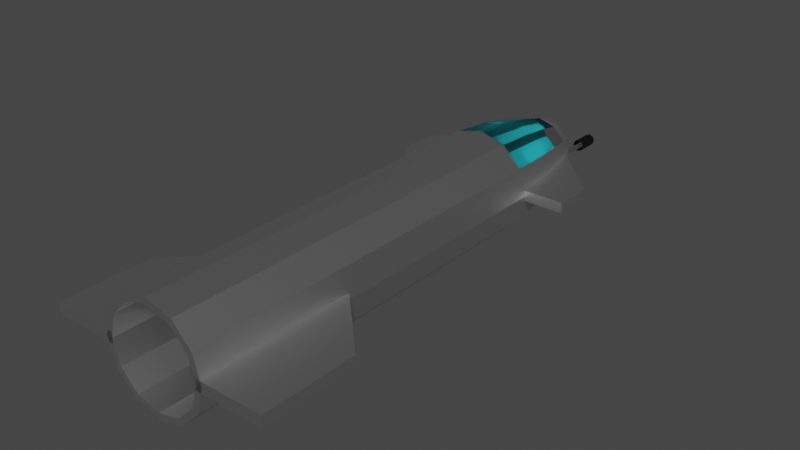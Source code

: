 # Source: Starship.blend  (saved by Blender 2.93.21; exported with 4.5.12 LTS)
import bpy
from mathutils import Matrix  # noqa: F401  (used for matrix-valued properties, if any)

bpy.ops.wm.read_factory_settings(use_empty=True)
scene = bpy.context.scene
scene.name = 'Scene'

# ---- collections
col_collection = bpy.data.collections.new('Collection'); scene.collection.children.link(col_collection)

# ---- materials (node trees are filled in below, after node groups)
mat_material_004 = bpy.data.materials.new('Material.004')
mat_material_004.use_transparent_shadow = False
mat_negro_001 = bpy.data.materials.new('Negro.001')
mat_negro_001.use_transparent_shadow = False
mat_negro_001.diffuse_color = (0.0, 0.0, 0.0, 1.0)
mat_cristal = bpy.data.materials.new('cRISTAL')
mat_cristal.use_transparent_shadow = False
mat_cristal.diffuse_color = (0.02758, 0.8087, 1.0, 1.0)
mat_gris = bpy.data.materials.new('Gris')
mat_gris.use_transparent_shadow = False
mat_material_006 = bpy.data.materials.new('Material.006')
mat_material_006.use_transparent_shadow = False

# ---- material node trees
mat_material_004.use_nodes = True; mat_material_004.node_tree.nodes.clear()
_N = mat_material_004.node_tree.nodes; _L = mat_material_004.node_tree.links
n0 = _N.new('ShaderNodeBsdfPrincipled'); n0.name = 'Principled BSDF'; n0.location = (10, 300)
n0.distribution = 'GGX'
n0.subsurface_method = 'BURLEY'
n0.inputs[1].default_value = 1.0
n0.inputs[2].default_value = 0.3818
n0.inputs[3].default_value = 1.45
n0.inputs[13].default_value = 1.0
n0.inputs[27].default_value = (0.0, 0.0, 0.0, 1.0)
n0.inputs[28].default_value = 1.0
n1 = _N.new('ShaderNodeOutputMaterial'); n1.name = 'Material Output'; n1.location = (300, 300)
_L.new(n0.outputs[0], n1.inputs[0])
n1.is_active_output = True
mat_negro_001.use_nodes = True; mat_negro_001.node_tree.nodes.clear()
_N = mat_negro_001.node_tree.nodes; _L = mat_negro_001.node_tree.links
n0 = _N.new('ShaderNodeBsdfPrincipled'); n0.name = 'Principled BSDF'; n0.location = (10, 300)
n0.distribution = 'GGX'
n0.subsurface_method = 'BURLEY'
n0.inputs[0].default_value = (0.0, 0.0, 0.0, 1.0)
n0.inputs[3].default_value = 1.45
n0.inputs[27].default_value = (0.0, 0.0, 0.0, 1.0)
n0.inputs[28].default_value = 1.0
n1 = _N.new('ShaderNodeOutputMaterial'); n1.name = 'Material Output'; n1.location = (300, 300)
_L.new(n0.outputs[0], n1.inputs[0])
n1.is_active_output = True
mat_cristal.use_nodes = True; mat_cristal.node_tree.nodes.clear()
_N = mat_cristal.node_tree.nodes; _L = mat_cristal.node_tree.links
n0 = _N.new('ShaderNodeBsdfPrincipled'); n0.name = 'Principled BSDF'; n0.location = (1200, 180)
n0.distribution = 'GGX'
n0.subsurface_method = 'BURLEY'
n0.inputs[0].default_value = (0.02315, 0.6445, 0.7991, 1.0)
n0.inputs[3].default_value = 1.45
n0.inputs[27].default_value = (0.0, 0.0, 0.0, 1.0)
n0.inputs[28].default_value = 1.0
n1 = _N.new('ShaderNodeMixShader'); n1.name = 'Mix Shader'; n1.location = (340, 140)
n1.inputs[0].default_value = 0.075
n2 = _N.new('ShaderNodeBsdfGlass'); n2.name = 'Glass BSDF'; n2.location = (-180, 220)
n2.distribution = 'BECKMANN'
n2.inputs[0].default_value = (0.1981, 0.9301, 1.0, 1.0)
n2.inputs[2].default_value = 1.333
n3 = _N.new('ShaderNodeBsdfAnisotropic'); n3.name = 'Glossy BSDF'; n3.location = (-180, 0)
n3.distribution = 'GGX'
n3.inputs[0].default_value = (0.1981, 0.9301, 1.0, 1.0)
n3.inputs[1].default_value = 0.0
n4 = _N.new('ShaderNodeOutputMaterial'); n4.name = 'Material Output'; n4.location = (720, 160)
_L.new(n1.outputs[0], n4.inputs[0])
_L.new(n2.outputs[0], n1.inputs[1])
_L.new(n3.outputs[0], n1.inputs[2])
n4.is_active_output = True
mat_gris.use_nodes = True; mat_gris.node_tree.nodes.clear()
_N = mat_gris.node_tree.nodes; _L = mat_gris.node_tree.links
n0 = _N.new('ShaderNodeBsdfPrincipled'); n0.name = 'Principled BSDF'; n0.location = (10, 300)
n0.distribution = 'GGX'
n0.subsurface_method = 'BURLEY'
n0.inputs[1].default_value = 1.0
n0.inputs[2].default_value = 0.0
n0.inputs[3].default_value = 1.45
n0.inputs[13].default_value = 1.0
n0.inputs[27].default_value = (0.0, 0.0, 0.0, 1.0)
n0.inputs[28].default_value = 1.0
n1 = _N.new('ShaderNodeOutputMaterial'); n1.name = 'Material Output'; n1.location = (300, 300)
_L.new(n0.outputs[0], n1.inputs[0])
n1.is_active_output = True
mat_material_006.use_nodes = True; mat_material_006.node_tree.nodes.clear()
_N = mat_material_006.node_tree.nodes; _L = mat_material_006.node_tree.links
n0 = _N.new('ShaderNodeBsdfPrincipled'); n0.name = 'Principled BSDF'; n0.location = (10, 300)
n0.distribution = 'GGX'
n0.subsurface_method = 'BURLEY'
n0.inputs[1].default_value = 1.0
n0.inputs[2].default_value = 0.0
n0.inputs[3].default_value = 1.45
n0.inputs[13].default_value = 1.0
n0.inputs[27].default_value = (0.0, 0.0, 0.0, 1.0)
n0.inputs[28].default_value = 1.0
n1 = _N.new('ShaderNodeOutputMaterial'); n1.name = 'Material Output'; n1.location = (300, 300)
_L.new(n0.outputs[0], n1.inputs[0])
n1.is_active_output = True

# ---- world
world_world = bpy.data.worlds.new('World'); scene.world = world_world
world_world.use_nodes = True; world_world.node_tree.nodes.clear()
_N = world_world.node_tree.nodes; _L = world_world.node_tree.links
n0 = _N.new('ShaderNodeOutputWorld'); n0.name = 'World Output'; n0.location = (300, 300)
n1 = _N.new('ShaderNodeBackground'); n1.name = 'Background'; n1.location = (10, 300)
n1.inputs[0].default_value = (0.05088, 0.05088, 0.05088, 1.0)
_L.new(n1.outputs[0], n0.inputs[0])
n0.is_active_output = True
world_world.color = (0.05088, 0.05088, 0.05088)
world_world.use_sun_shadow = False
world_world.sun_shadow_jitter_overblur = 0.0

# ---- meshes
me_cylinder_001 = bpy.data.meshes.new('Cylinder.001')
me_cylinder_001.from_pydata([(5.064e-09, 1.0, -0.8411), (6.852e-09, 0.8841, 1.054), (0.5, 0.866, -0.8411), (0.4421, 0.7657, 1.054), (0.866, 0.5, -0.8411), (0.7657, 0.4421, 1.054), (1.0, -2.414e-09, -0.8411), (0.8841, -1.344e-08, 1.054), (0.866, -0.5, -0.8411), (0.7657, -0.4421, 1.054), (0.5, -0.866, -0.8411), (0.4421, -0.7657, 1.054), (-8.236e-08, -1.0, -0.8411), (-7.699e-08, -0.8841, 1.054), (-0.5, -0.866, -0.8411), (-0.4421, -0.7657, 1.054), (-0.866, -0.5, -0.8411), (-0.7657, -0.4421, 1.054), (-1.0, 5.322e-08, -0.8411), (-0.8841, 3.326e-08, 1.054), (-0.866, 0.5, -0.8411), (-0.7657, 0.4421, 1.054), (-0.5, 0.866, -0.8411), (-0.4421, 0.7657, 1.054), (3.107e-09, 0.9151, -1.047), (0.4576, 0.7925, -1.047), (0.7925, 0.4576, -1.047), (0.9151, -3.845e-08, -1.047), (0.7925, -0.4576, -1.047), (0.4576, -0.7925, -1.047), (-7.69e-08, -0.9151, -1.047), (-0.4576, -0.7925, -1.047), (-0.7925, -0.4576, -1.047), (-0.9151, 1.247e-08, -1.047), (-0.7925, 0.4576, -1.047), (-0.4576, 0.7925, -1.047), (-1.849e-09, 0.7881, -1.202), (0.3941, 0.6825, -1.202), (0.6825, 0.3941, -1.202), (0.7881, -5.879e-08, -1.202), (0.6825, -0.3941, -1.202), (0.3941, -0.6825, -1.202), (-7.075e-08, -0.7881, -1.202), (-0.3941, -0.6825, -1.202), (-0.6825, -0.3941, -1.202), (-0.7881, -1.495e-08, -1.202), (-0.6825, 0.3941, -1.202), (-0.3941, 0.6825, -1.202), (-7.114e-10, 0.6517, -1.329), (0.3258, 0.5644, -1.329), (0.5644, -0.3258, -1.329), (0.3258, -0.5644, -1.329), (-5.768e-08, -0.6517, -1.329), (-0.3258, -0.5644, -1.329), (-0.5644, -0.3258, -1.329), (-0.3258, 0.5644, -1.329), (1.911e-09, 0.5192, -1.404), (0.2596, 0.4496, -1.404), (0.4496, -0.2596, -1.404), (0.2596, -0.4496, -1.404), (-4.348e-08, -0.5192, -1.404), (-0.2596, -0.4496, -1.404), (-0.4496, -0.2596, -1.404), (-0.2596, 0.4496, -1.404), (-2.308e-09, 0.07643, -1.521), (0.03821, 0.06619, -1.521), (0.06619, 0.03821, -1.521), (0.07643, -7.665e-08, -1.521), (0.06619, -0.03821, -1.521), (0.03821, -0.06619, -1.521), (-8.989e-09, -0.07643, -1.521), (-0.03821, -0.06619, -1.521), (-0.06619, -0.03821, -1.521), (-0.07643, -7.24e-08, -1.521), (-0.06619, 0.03821, -1.521), (-0.03821, 0.06619, -1.521), (0.06619, 2.225e-07, -1.521), (0.03821, 2.474e-07, -1.521), (-0.06619, 1.103e-07, -1.521), (-5.649e-09, 1.477e-07, -1.521), (-0.03821, 1.228e-07, -1.521), (-7.319e-09, -0.03821, -1.521), (0.03821, -0.03821, -1.521), (-0.03821, -0.03821, -1.521), (-8.542e-09, -0.06619, -1.521), (0.03821, 0.03821, -1.521), (-3.978e-09, 0.03821, -1.521), (-0.03821, 0.03821, -1.521), (-2.755e-09, 0.06619, -1.521), (0.5, 0.866, 1.054), (5.064e-09, 1.0, 1.054), (0.866, 0.5, 1.054), (1.0, -2.059e-08, 1.054), (0.866, -0.5, 1.054), (0.5, -0.866, 1.054), (-8.236e-08, -1.0, 1.054), (-0.5, -0.866, 1.054), (-0.866, -0.5, 1.054), (-1.0, 3.505e-08, 1.054), (-0.866, 0.5, 1.054), (-0.5, 0.866, 1.054), (0.4421, 0.7657, 0.2456), (6.852e-09, 0.8841, 0.2456), (0.7657, 0.4421, 0.2456), (0.8841, -8.084e-08, 0.2456), (0.7657, -0.4421, 0.2456), (0.4421, -0.7657, 0.2456), (-7.699e-08, -0.8841, 0.2456), (-0.4421, -0.7657, 0.2456), (-0.7657, -0.4421, 0.2456), (-0.8841, -3.414e-08, 0.2456), (-0.7657, 0.4421, 0.2456), (-0.4421, 0.7657, 0.2456), (0.5644, 0.3258, -1.329), (0.6517, -7.306e-08, -1.329), (0.4496, 0.2596, -1.404), (0.5192, -8.082e-08, -1.404), (-0.6517, -3.68e-08, -1.329), (-0.5644, 0.3258, -1.329), (-0.5192, -5.194e-08, -1.404), (-0.4496, 0.2596, -1.404), (0.4944, 0.1, -0.8516), (0.4944, 0.1, -1.357), (0.4944, 0.1, -1.104), (1.494, 0.1, -0.8516), (0.4944, 0.1, -0.9779), (0.4944, 0.1, -1.231), (0.9944, 0.1, -0.8516), (1.494, 0.1, -1.104), (1.494, 0.1, -0.9779), (0.9944, 0.1, -1.104), (0.9944, 0.1, -0.9779), (0.9944, 0.1, -1.231), (0.4944, -0.1, -1.357), (0.4944, -0.1, -0.9779), (0.4944, -0.1, -1.231), (1.494, -0.1, -1.104), (0.9944, -0.1, -1.231), (0.4944, -0.1, -0.8516), (0.9944, -0.1, -0.8516), (1.494, -0.1, -0.8516), (1.494, -0.1, -0.9779), (0.9944, -0.1, -0.9779), (0.9944, -0.1, -1.104), (0.4944, -0.1, -1.104), (0.4944, 0.1, -0.9148), (0.7444, 0.1, -1.294), (0.4944, 0.1, -1.167), (1.244, 0.1, -0.8516), (1.494, 0.1, -1.041), (0.7444, 0.1, -1.104), (1.744, 0.1, -1.041), (0.4944, 0.1, -1.041), (1.744, 0.1, -0.8516), (0.4944, 0.1, -1.294), (0.7444, 0.1, -0.8516), (1.494, 0.1, -0.9148), (1.244, 0.1, -1.104), (1.744, 0.1, -0.9779), (0.9944, 0.1, -1.041), (0.9944, 0.1, -0.9148), (0.7444, 0.1, -0.9779), (1.244, 0.1, -0.9779), (0.9944, 0.1, -1.167), (0.7444, 0.1, -1.231), (1.244, 0.1, -1.167), (0.4944, -0.1, -0.9148), (1.244, -0.1, -0.8516), (0.7444, -0.1, -0.8516), (1.244, -0.1, -1.167), (0.9944, 1.067e-08, -0.8516), (0.4944, 3.216e-09, -0.8516), (1.494, 1.067e-08, -0.8516), (1.494, -4.05e-08, -1.104), (0.9944, -6.235e-08, -1.231), (0.4944, -1.119e-08, -0.9779), (0.4944, -4.05e-08, -1.104), (0.4944, -7.676e-08, -1.357), (0.4944, -5.49e-08, -1.231), (0.4944, -0.1, -1.294), (0.9944, -0.1, -0.9148), (0.9944, -0.1, -1.167), (1.494, -0.1, -0.9148), (1.744, -0.1, -0.8516), (1.494, -0.1, -1.041), (1.744, -0.1, -0.9779), (1.244, -0.1, -1.104), (1.244, -0.1, -0.9779), (0.4944, -0.1, -1.041), (0.4944, -0.1, -1.167), (0.9944, -0.1, -1.041), (0.7444, -0.1, -1.231), (0.7444, -0.1, -1.104), (0.7444, -0.1, -0.9779), (0.7444, -0.1, -1.041), (0.7444, -0.1, -1.167), (0.7444, -0.1, -1.294), (1.244, -0.1, -1.041), (1.744, -0.1, -1.041), (1.744, -0.1, -0.9148), (1.244, -0.1, -0.9148), (0.7444, -0.1, -0.9148), (0.4944, -5.142e-08, -1.167), (1.244, -5.887e-08, -1.167), (0.4944, -7.328e-08, -1.294), (0.7444, -7.328e-08, -1.294), (1.744, 3.216e-09, -0.8516), (0.4944, -7.712e-09, -0.9148), (0.4944, -2.957e-08, -1.041), (1.744, -2.957e-08, -1.041), (1.244, 3.216e-09, -0.8516), (0.7444, 3.216e-09, -0.8516), (0.7444, 0.1, -1.167), (1.244, 0.1, -0.9148), (0.7444, 0.1, -0.9148), (0.7444, 0.1, -1.041), (1.744, 0.1, -0.9148), (1.244, 0.1, -1.041), (1.744, -7.712e-09, -0.9148), (1.744, -1.864e-08, -0.9779), (-0.4944, -5.215e-08, -0.8411), (-0.4944, -1.341e-07, -1.346), (-0.4944, -9.686e-08, -1.094), (-1.494, 3.725e-08, -0.8411), (-0.4944, -7.451e-08, -0.9674), (-0.4944, -1.118e-07, -1.22), (-0.9944, -7.451e-09, -0.8411), (-1.494, -7.451e-09, -1.094), (-1.494, 1.49e-08, -0.9674), (-0.9944, -5.215e-08, -1.094), (-0.9944, -2.98e-08, -0.9674), (-0.9944, -7.451e-08, -1.22), (-0.4944, 0.2, -1.346), (-0.4944, 0.2, -0.9674), (-0.4944, 0.2, -1.22), (-1.494, 0.2, -1.094), (-0.9944, 0.2, -1.22), (-0.4944, 0.2, -0.8411), (-0.9944, 0.2, -0.8411), (-1.494, 0.2, -0.8411), (-1.494, 0.2, -0.9674), (-0.9944, 0.2, -0.9674), (-0.9944, 0.2, -1.094), (-0.4944, 0.2, -1.094), (-0.4944, -5.96e-08, -0.9043), (-0.7444, -1.043e-07, -1.283), (-0.4944, -1.043e-07, -1.157), (-1.244, 1.49e-08, -0.8411), (-1.494, 7.451e-09, -1.031), (-0.7444, -7.451e-08, -1.094), (-1.744, 2.98e-08, -1.031), (-0.4944, -8.196e-08, -1.031), (-1.744, 5.96e-08, -0.8411), (-0.4944, -1.267e-07, -1.283), (-0.7444, -2.98e-08, -0.8411), (-1.494, 2.98e-08, -0.9043), (-1.244, -2.98e-08, -1.094), (-1.744, 3.725e-08, -0.9674), (-0.9944, -3.725e-08, -1.031), (-0.9944, -1.49e-08, -0.9043), (-0.7444, -5.215e-08, -0.9674), (-1.244, -7.451e-09, -0.9674), (-0.9944, -5.96e-08, -1.157), (-0.7444, -9.686e-08, -1.22), (-1.244, -2.98e-08, -1.157), (-0.4944, 0.2, -0.9043), (-1.244, 0.2, -0.8411), (-0.7444, 0.2, -0.8411), (-1.244, 0.2, -1.157), (-0.9944, 0.1, -0.8411), (-0.4944, 0.1, -0.8411), (-1.494, 0.1, -0.8411), (-1.494, 0.1, -1.094), (-0.9944, 0.1, -1.22), (-0.4944, 0.1, -0.9674), (-0.4944, 0.1, -1.094), (-0.4944, 0.1, -1.346), (-0.4944, 0.1, -1.22), (-0.4944, 0.2, -1.283), (-0.9944, 0.2, -0.9043), (-0.9944, 0.2, -1.157), (-1.494, 0.2, -0.9043), (-1.744, 0.2, -0.8411), (-1.494, 0.2, -1.031), (-1.744, 0.2, -0.9674), (-1.244, 0.2, -1.094), (-1.244, 0.2, -0.9674), (-0.4944, 0.2, -1.031), (-0.4944, 0.2, -1.157), (-0.9944, 0.2, -1.031), (-0.7444, 0.2, -1.22), (-0.7444, 0.2, -1.094), (-0.7444, 0.2, -0.9674), (-0.7444, 0.2, -1.031), (-0.7444, 0.2, -1.157), (-0.7444, 0.2, -1.283), (-1.244, 0.2, -1.031), (-1.744, 0.2, -1.031), (-1.744, 0.2, -0.9043), (-1.244, 0.2, -0.9043), (-0.7444, 0.2, -0.9043), (-0.4944, 0.1, -1.157), (-1.244, 0.1, -1.157), (-0.4944, 0.1, -1.283), (-0.7444, 0.1, -1.283), (-1.744, 0.1, -0.8411), (-0.4944, 0.1, -0.9043), (-0.4944, 0.1, -1.031), (-1.744, 0.1, -1.031), (-1.244, 0.1, -0.8411), (-0.7444, 0.1, -0.8411), (-0.7444, -8.196e-08, -1.157), (-1.244, 7.451e-09, -0.9043), (-0.7444, -3.725e-08, -0.9043), (-0.7444, -5.96e-08, -1.031), (-1.744, 5.215e-08, -0.9043), (-1.244, -1.49e-08, -1.031), (-1.744, 0.1, -0.9043), (-1.744, 0.1, -0.9674), (0.8844, 0.1, 1.054), (2.134, 2.891e-07, 0.8009), (2.134, 2.782e-07, 0.7377), (1.884, 0.1, 1.054), (0.8844, 0.1, 0.9272), (2.134, 2.673e-07, 0.6746), (1.384, 0.1, 1.054), (1.884, 0.1, 0.6746), (1.884, 0.1, 0.9272), (1.884, 0.1, 0.7377), (1.384, 0.1, 0.9272), (1.884, 0.1, 0.8009), (1.634, 0.1, 0.8009), (0.8844, -0.1, 0.9272), (1.634, 0.1, 0.7377), (1.634, 0.1, 0.6746), (0.8844, -0.1, 0.6746), (0.8844, -0.1, 1.054), (1.384, -0.1, 1.054), (1.884, -0.1, 1.054), (1.884, -0.1, 0.9272), (1.384, -0.1, 0.9272), (0.8844, -0.1, 0.7377), (0.8844, -0.1, 0.8009), (0.8844, 0.1, 0.9904), (1.134, -0.1, 0.8009), (1.134, -0.1, 0.7377), (1.634, 0.1, 1.054), (1.884, 0.1, 0.864), (1.134, -0.1, 0.6746), (2.134, 0.1, 0.864), (0.8844, 0.1, 0.864), (2.134, 0.1, 1.054), (2.134, 0.1, 0.8009), (1.134, 0.1, 1.054), (1.884, 0.1, 0.9904), (2.134, 0.1, 0.7377), (2.134, 0.1, 0.9272), (1.384, 0.1, 0.864), (1.384, 0.1, 0.9904), (1.134, 0.1, 0.9272), (1.634, 0.1, 0.9272), (2.134, 0.1, 0.6746), (1.634, -0.1, 0.6746), (1.634, -0.1, 0.7377), (0.8844, -0.1, 0.9904), (1.634, -0.1, 1.054), (1.134, -0.1, 1.054), (1.634, -0.1, 0.8009), (1.384, 3.403e-07, 1.054), (0.8844, 3.329e-07, 1.054), (1.884, 3.403e-07, 1.054), (1.884, -0.1, 0.8009), (1.884, -0.1, 0.7377), (0.8844, 3.185e-07, 0.9272), (1.884, -0.1, 0.6746), (1.384, -0.1, 0.8009), (1.384, -0.1, 0.7377), (1.384, -0.1, 0.6746), (1.384, -0.1, 0.9904), (0.8844, 0.1, 0.6746), (1.884, -0.1, 0.9904), (2.134, -0.1, 1.054), (1.884, -0.1, 0.864), (2.134, -0.1, 0.9272), (0.8844, 0.1, 0.7377), (1.634, -0.1, 0.9272), (0.8844, -0.1, 0.864), (0.8844, 0.1, 0.8009), (1.384, -0.1, 0.864), (0.8844, 2.891e-07, 0.8009), (0.8844, 2.782e-07, 0.7377), (1.134, -0.1, 0.9272), (1.134, -0.1, 0.864), (0.8844, 2.673e-07, 0.6746), (1.134, 0.1, 0.6746), (1.634, -0.1, 0.864), (2.134, -0.1, 0.864), (2.134, -0.1, 0.9904), (1.634, -0.1, 0.9904), (1.134, -0.1, 0.9904), (1.134, 0.1, 0.7377), (1.134, 0.1, 0.8009), (1.384, 0.1, 0.6746), (1.384, 0.1, 0.7377), (2.134, 3.329e-07, 1.054), (0.8844, 3.219e-07, 0.9904), (0.8844, 3.001e-07, 0.864), (2.134, 3.001e-07, 0.864), (1.634, 3.329e-07, 1.054), (1.134, 3.329e-07, 1.054), (1.384, 0.1, 0.8009), (1.634, 0.1, 0.9904), (1.134, 0.1, 0.9904), (1.134, 0.1, 0.864), (2.134, 0.1, 0.9904), (1.634, 0.1, 0.864), (2.134, 3.219e-07, 0.9904), (2.134, 3.11e-07, 0.9272), (1.134, 0.1, 0.3588), (0.8844, 0.1, 0.2956), (0.8844, 0.1, 0.4851), (0.8844, 0.1, 0.5483), (1.134, 0.1, 0.5483), (0.8844, 0.1, 0.3588), (0.8844, 0.1, 0.4219), (1.634, 0.1, 0.5483), (1.384, 0.1, 0.5483), (1.884, -0.1, 0.6114), (1.634, -0.1, 0.6114), (1.384, 0.1, 0.6114), (1.384, 0.1, 0.4851), (1.384, 0.1, 0.4219), (1.134, 0.1, 0.4219), (1.634, 0.1, 0.4851), (1.384, -0.1, 0.5483), (1.134, -0.1, 0.5483), (1.634, -0.1, 0.4851), (1.384, -0.1, 0.4219), (1.384, 2.236e-07, 0.4219), (1.134, -0.1, 0.4219), (0.8844, 2.092e-07, 0.2956), (0.8844, 2.31e-07, 0.4219), (0.8844, -0.1, 0.3588), (0.8844, -0.1, 0.2956), (1.384, -0.1, 0.4851), (1.634, -0.1, 0.5483), (0.8844, -0.1, 0.6114), (0.8844, -0.1, 0.5483), (0.8844, 0.1, 0.6114), (1.384, -0.1, 0.6114), (1.134, -0.1, 0.4851), (1.884, 0.1, 0.5483), (1.884, -0.1, 0.5483), (0.8844, 2.454e-07, 0.5483), (0.8844, -0.1, 0.4219), (0.8844, -0.1, 0.4851), (1.134, -0.1, 0.6114), (1.134, -0.1, 0.3588), (2.134, -0.1, 0.6114), (0.8844, 2.345e-07, 0.4851), (1.634, 2.271e-07, 0.4851), (0.8844, 2.126e-07, 0.3588), (1.134, 2.126e-07, 0.3588), (0.8844, 2.564e-07, 0.6114), (2.134, 0.1, 0.6114), (2.134, 2.564e-07, 0.6114), (1.884, 2.454e-07, 0.5483), (1.134, 0.1, 0.4851), (1.134, 0.1, 0.6114), (1.634, 0.1, 0.6114), (1.884, 0.1, 0.6114), (2.134, -0.1, 0.8009), (2.134, -0.1, 0.7377), (2.134, -0.1, 0.6746), (-0.8844, -0.1, 1.054), (-2.134, 2.991e-07, 0.8009), (-2.134, 2.882e-07, 0.7377), (-1.884, -0.1, 1.054), (-0.8844, -0.1, 0.9272), (-2.134, 2.772e-07, 0.6746), (-1.384, -0.1, 1.054), (-1.884, -0.1, 0.6746), (-1.884, -0.1, 0.9272), (-1.884, -0.1, 0.7377), (-1.384, -0.1, 0.9272), (-1.884, -0.1, 0.8009), (-1.634, -0.1, 0.8009), (-0.8844, 0.1, 0.9272), (-1.634, -0.1, 0.7377), (-1.634, -0.1, 0.6746), (-0.8844, 0.1, 0.6746), (-0.8844, 0.1, 1.054), (-1.384, 0.1, 1.054), (-1.884, 0.1, 1.054), (-1.884, 0.1, 0.9272), (-1.384, 0.1, 0.9272), (-0.8844, 0.1, 0.7377), (-0.8844, 0.1, 0.8009), (-0.8844, -0.1, 0.9904), (-1.134, 0.1, 0.8009), (-1.134, 0.1, 0.7377), (-1.634, -0.1, 1.054), (-1.884, -0.1, 0.864), (-1.134, 0.1, 0.6746), (-2.134, -0.1, 0.864), (-0.8844, -0.1, 0.864), (-2.134, -0.1, 1.054), (-2.134, -0.1, 0.8009), (-1.134, -0.1, 1.054), (-1.884, -0.1, 0.9904), (-2.134, -0.1, 0.7377), (-2.134, -0.1, 0.9272), (-1.384, -0.1, 0.864), (-1.384, -0.1, 0.9904), (-1.134, -0.1, 0.9272), (-1.634, -0.1, 0.9272), (-2.134, -0.1, 0.6746), (-1.634, 0.1, 0.6746), (-1.634, 0.1, 0.7377), (-0.8844, 0.1, 0.9904), (-1.634, 0.1, 1.054), (-1.134, 0.1, 1.054), (-1.634, 0.1, 0.8009), (-1.384, 2.698e-07, 1.054), (-0.8844, 2.335e-07, 1.054), (-1.884, 3.135e-07, 1.054), (-1.884, 0.1, 0.8009), (-1.884, 0.1, 0.7377), (-0.8844, 2.042e-07, 0.9272), (-1.884, 0.1, 0.6746), (-1.384, 0.1, 0.8009), (-1.384, 0.1, 0.7377), (-1.384, 0.1, 0.6746), (-1.384, 0.1, 0.9904), (-0.8844, -0.1, 0.6746), (-1.884, 0.1, 0.9904), (-2.134, 0.1, 1.054), (-1.884, 0.1, 0.864), (-2.134, 0.1, 0.9272), (-0.8844, -0.1, 0.7377), (-1.634, 0.1, 0.9272), (-0.8844, 0.1, 0.864), (-0.8844, -0.1, 0.8009), (-1.384, 0.1, 0.864), (-0.8844, 1.898e-07, 0.8009), (-0.8844, 1.789e-07, 0.7377), (-1.134, 0.1, 0.9272), (-1.134, 0.1, 0.864), (-0.8844, 1.68e-07, 0.6746), (-1.134, -0.1, 0.6746), (-1.634, 0.1, 0.864), (-2.134, 0.1, 0.864), (-2.134, 0.1, 0.9904), (-1.634, 0.1, 0.9904), (-1.134, 0.1, 0.9904), (-1.134, -0.1, 0.7377), (-1.134, -0.1, 0.8009), (-1.384, -0.1, 0.6746), (-1.384, -0.1, 0.7377), (-2.134, 3.428e-07, 1.054), (-0.8844, 2.226e-07, 0.9904), (-0.8844, 2.008e-07, 0.864), (-2.134, 3.1e-07, 0.864), (-1.634, 2.991e-07, 1.054), (-1.134, 2.554e-07, 1.054), (-1.384, -0.1, 0.8009), (-1.634, -0.1, 0.9904), (-1.134, -0.1, 0.9904), (-1.134, -0.1, 0.864), (-2.134, -0.1, 0.9904), (-1.634, -0.1, 0.864), (-2.134, 3.319e-07, 0.9904), (-2.134, 3.21e-07, 0.9272), (-1.134, -0.1, 0.3588), (-0.8844, -0.1, 0.2956), (-0.8844, -0.1, 0.4851), (-0.8844, -0.1, 0.5483), (-1.134, -0.1, 0.5483), (-0.8844, -0.1, 0.3588), (-0.8844, -0.1, 0.4219), (-1.634, -0.1, 0.5483), (-1.384, -0.1, 0.5483), (-1.884, 0.1, 0.6114), (-1.634, 0.1, 0.6114), (-1.384, -0.1, 0.6114), (-1.384, -0.1, 0.4851), (-1.384, -0.1, 0.4219), (-1.134, -0.1, 0.4219), (-1.634, -0.1, 0.4851), (-1.384, 0.1, 0.5483), (-1.134, 0.1, 0.5483), (-1.634, 0.1, 0.4851), (-1.384, 0.1, 0.4219), (-1.384, 1.68e-07, 0.4219), (-1.134, 0.1, 0.4219), (-0.8844, 9.495e-08, 0.2956), (-0.8844, 1.168e-07, 0.4219), (-0.8844, 0.1, 0.3588), (-0.8844, 0.1, 0.2956), (-1.384, 0.1, 0.4851), (-1.634, 0.1, 0.5483), (-0.8844, 0.1, 0.6114), (-0.8844, 0.1, 0.5483), (-0.8844, -0.1, 0.6114), (-1.384, 0.1, 0.6114), (-1.134, 0.1, 0.4851), (-1.884, -0.1, 0.5483), (-1.884, 0.1, 0.5483), (-0.8844, 1.461e-07, 0.5483), (-0.8844, 0.1, 0.4219), (-0.8844, 0.1, 0.4851), (-1.134, 0.1, 0.6114), (-1.134, 0.1, 0.3588), (-2.134, 0.1, 0.6114), (-0.8844, 1.352e-07, 0.4851), (-1.634, 2.082e-07, 0.4851), (-0.8844, 1.133e-07, 0.3588), (-1.134, 1.352e-07, 0.3588), (-0.8844, 1.57e-07, 0.6114), (-2.134, -0.1, 0.6114), (-2.134, 2.663e-07, 0.6114), (-1.884, 2.335e-07, 0.5483), (-1.134, -0.1, 0.4851), (-1.134, -0.1, 0.6114), (-1.634, -0.1, 0.6114), (-1.884, -0.1, 0.6114), (-2.134, 0.1, 0.8009), (-2.134, 0.1, 0.7377), (-2.134, 0.1, 0.6746), (0.4998, 0.07699, -1.601), (0.4998, 0.05105, -1.357), (0.5543, 0.05444, -1.601), (0.5359, 0.0361, -1.357), (0.5768, -2.517e-07, -1.601), (0.5509, -2.373e-07, -1.357), (0.5543, -0.05444, -1.601), (0.5359, -0.0361, -1.357), (0.4998, -0.07699, -1.601), (0.4998, -0.05105, -1.357), (0.4454, -0.05444, -1.601), (0.4637, -0.0361, -1.357), (0.4229, -2.428e-07, -1.601), (0.4488, -2.344e-07, -1.357), (0.4454, 0.05444, -1.601), (0.4637, 0.0361, -1.357), (0.4998, 0.1102, -1.497), (0.5778, 0.07794, -1.497), (0.6101, -2.405e-07, -1.497), (0.5778, -0.07794, -1.497), (0.4998, -0.1102, -1.497), (0.4219, -0.07794, -1.497), (0.3896, -2.344e-07, -1.497), (0.4219, 0.07794, -1.497), (0.4998, 0.05105, -1.497), (0.5359, 0.0361, -1.497), (0.5509, -2.373e-07, -1.497), (0.5359, -0.0361, -1.497), (0.4998, -0.05105, -1.497), (0.4637, -0.0361, -1.497), (0.4488, -2.344e-07, -1.497), (0.4637, 0.0361, -1.497), (0.4998, 0.1102, -1.601), (0.5778, 0.07794, -1.601), (0.6101, -2.522e-07, -1.601), (0.5778, -0.07794, -1.601), (0.4998, -0.1102, -1.601), (0.4219, -0.07794, -1.601), (0.3896, -2.461e-07, -1.601), (0.4219, 0.07794, -1.601), (0.4998, 0.07699, -1.528), (0.5543, 0.05444, -1.528), (0.5768, -2.549e-07, -1.528), (0.5543, -0.05444, -1.528), (0.4998, -0.07699, -1.528), (0.4454, -0.05444, -1.528), (0.4229, -2.461e-07, -1.528), (0.4454, 0.05444, -1.528), (-0.5002, 0.07699, -1.601), (-0.5002, 0.05105, -1.357), (-0.4457, 0.05444, -1.601), (-0.4641, 0.0361, -1.357), (-0.4232, -2.517e-07, -1.601), (-0.4491, -2.373e-07, -1.357), (-0.4457, -0.05444, -1.601), (-0.4641, -0.0361, -1.357), (-0.5002, -0.07699, -1.601), (-0.5002, -0.05105, -1.357), (-0.5546, -0.05444, -1.601), (-0.5363, -0.0361, -1.357), (-0.5771, -2.428e-07, -1.601), (-0.5512, -2.344e-07, -1.357), (-0.5546, 0.05444, -1.601), (-0.5363, 0.0361, -1.357), (-0.5002, 0.1102, -1.497), (-0.4222, 0.07794, -1.497), (-0.3899, -2.405e-07, -1.497), (-0.4222, -0.07794, -1.497), (-0.5002, -0.1102, -1.497), (-0.5781, -0.07794, -1.497), (-0.6104, -2.344e-07, -1.497), (-0.5781, 0.07794, -1.497), (-0.5002, 0.05105, -1.497), (-0.4641, 0.0361, -1.497), (-0.4491, -2.373e-07, -1.497), (-0.4641, -0.0361, -1.497), (-0.5002, -0.05105, -1.497), (-0.5363, -0.0361, -1.497), (-0.5512, -2.344e-07, -1.497), (-0.5363, 0.0361, -1.497), (-0.5002, 0.1102, -1.601), (-0.4222, 0.07794, -1.601), (-0.3899, -2.522e-07, -1.601), (-0.4222, -0.07794, -1.601), (-0.5002, -0.1102, -1.601), (-0.5781, -0.07794, -1.601), (-0.6104, -2.461e-07, -1.601), (-0.5781, 0.07794, -1.601), (-0.5002, 0.07699, -1.528), (-0.4457, 0.05444, -1.528), (-0.4232, -2.549e-07, -1.528), (-0.4457, -0.05444, -1.528), (-0.5002, -0.07699, -1.528), (-0.5546, -0.05444, -1.528), (-0.5771, -2.461e-07, -1.528), (-0.5546, 0.05444, -1.528)], [], [(0, 90, 89, 2), (2, 89, 91, 4), (4, 91, 92, 6), (6, 92, 93, 8), (8, 93, 94, 10), (10, 94, 95, 12), (12, 95, 96, 14), (14, 96, 97, 16), (16, 97, 98, 18), (18, 98, 99, 20), (23, 21, 111, 112), (20, 99, 100, 22), (22, 100, 90, 0), (29, 30, 42, 41), (4, 6, 27, 26), (18, 20, 34, 33), (16, 18, 33, 32), (14, 16, 32, 31), (12, 14, 31, 30), (10, 12, 30, 29), (8, 10, 29, 28), (6, 8, 28, 27), (44, 45, 117, 54), (26, 27, 39, 38), (33, 34, 46, 45), (30, 31, 43, 42), (27, 28, 40, 39), (31, 32, 44, 43), (28, 29, 41, 40), (32, 33, 45, 44), (49, 113, 115, 57), (41, 42, 52, 51), (38, 39, 114, 113), (45, 46, 118, 117), (42, 43, 53, 52), (39, 40, 50, 114), (24, 36, 47, 35), (43, 44, 54, 53), (40, 41, 51, 50), (46, 47, 55, 118), (63, 56, 64, 75), (54, 117, 119, 62), (51, 52, 60, 59), (52, 53, 61, 60), (114, 50, 58, 116), (48, 49, 57, 56), (53, 54, 62, 61), (50, 51, 59, 58), (64, 88, 75), (57, 115, 66, 65), (62, 119, 73, 72), (59, 60, 70, 69), (115, 116, 67, 66), (119, 120, 74, 73), (60, 61, 71, 70), (116, 58, 68, 67), (120, 63, 75, 74), (56, 57, 65, 64), (61, 62, 72, 71), (58, 59, 69, 68), (70, 84, 69), (69, 82, 68), (68, 76, 67), (75, 87, 74), (74, 78, 73), (77, 79, 86, 85), (76, 77, 85, 66), (73, 78, 72), (67, 76, 66), (80, 79, 81, 83), (78, 80, 83, 72), (82, 81, 79, 77), (72, 83, 71), (68, 82, 77, 76), (83, 81, 84, 71), (69, 84, 81, 82), (71, 84, 70), (66, 85, 65), (87, 86, 79, 80), (85, 86, 88, 65), (74, 87, 80, 78), (75, 88, 86, 87), (65, 88, 64), (1, 3, 89, 90), (3, 5, 91, 89), (5, 7, 92, 91), (7, 9, 93, 92), (9, 11, 94, 93), (11, 13, 95, 94), (13, 15, 96, 95), (15, 17, 97, 96), (17, 19, 98, 97), (19, 21, 99, 98), (21, 23, 100, 99), (23, 1, 90, 100), (101, 102, 112, 111, 110, 109, 108, 107, 106, 105, 104, 103), (3, 1, 102, 101), (17, 15, 108, 109), (11, 9, 105, 106), (1, 23, 112, 102), (5, 3, 101, 103), (19, 17, 109, 110), (13, 11, 106, 107), (7, 5, 103, 104), (21, 19, 110, 111), (15, 13, 107, 108), (9, 7, 104, 105), (25, 37, 36, 24), (35, 47, 46, 34), (22, 35, 34, 20), (26, 38, 37, 25), (0, 24, 35, 22), (2, 25, 24, 0), (36, 48, 55, 47), (37, 38, 113, 49), (4, 26, 25, 2), (116, 115, 113, 114), (120, 119, 117, 118), (55, 48, 56, 63), (63, 120, 118, 55), (37, 49, 48, 36), (217, 149, 128, 157), (215, 159, 130, 150), (214, 160, 131, 161), (213, 156, 129, 162), (212, 163, 132, 164), (211, 171, 138, 168), (210, 170, 139, 167), (208, 176, 144, 188), (207, 175, 134, 166), (206, 172, 140, 183), (205, 174, 137, 196), (204, 177, 133, 179), (203, 173, 136, 169), (202, 178, 135, 189), (201, 180, 139, 168), (200, 182, 140, 167), (169, 136, 186), (197, 184, 141, 187), (196, 137, 191), (195, 181, 143, 192), (194, 190, 142, 193), (188, 194, 193, 134), (144, 192, 194, 188), (192, 143, 190, 194), (189, 195, 192, 144), (135, 191, 195, 189), (191, 137, 181, 195), (179, 196, 191, 135), (133, 196, 179), (190, 197, 187, 142), (143, 186, 197, 190), (186, 136, 184, 197), (181, 169, 186, 143), (137, 169, 181), (184, 198, 185, 141), (136, 198, 184), (182, 199, 183, 140), (141, 185, 199, 182), (180, 200, 167, 139), (142, 187, 200, 180), (187, 141, 182, 200), (166, 201, 168, 138), (134, 193, 201, 166), (193, 142, 180, 201), (176, 202, 189, 144), (123, 147, 202, 176), (147, 126, 178, 202), (174, 203, 169, 137), (132, 165, 203, 174), (165, 128, 173, 203), (178, 204, 179, 135), (126, 154, 204, 178), (154, 122, 177, 204), (177, 205, 196, 133), (122, 146, 205, 177), (146, 132, 174, 205), (153, 124, 172, 206), (171, 207, 166, 138), (121, 145, 207, 171), (145, 125, 175, 207), (175, 208, 188, 134), (125, 152, 208, 175), (152, 123, 176, 208), (173, 209, 198, 136), (128, 151, 209, 173), (172, 210, 167, 140), (124, 148, 210, 172), (148, 127, 170, 210), (170, 211, 168, 139), (127, 155, 211, 170), (155, 121, 171, 211), (163, 165, 132), (130, 157, 165, 163), (157, 128, 165), (147, 212, 164, 126), (123, 150, 212, 147), (150, 130, 163, 212), (154, 146, 122), (126, 164, 146, 154), (164, 132, 146), (160, 213, 162, 131), (127, 148, 213, 160), (148, 124, 156, 213), (145, 214, 161, 125), (121, 155, 214, 145), (155, 127, 160, 214), (152, 215, 150, 123), (125, 161, 215, 152), (161, 131, 159, 215), (156, 216, 158, 129), (124, 153, 216, 156), (149, 151, 128), (129, 158, 151, 149), (159, 217, 157, 130), (131, 162, 217, 159), (162, 129, 149, 217), (198, 209, 219, 185), (206, 218, 216, 153), (216, 218, 219, 158), (199, 218, 206, 183), (158, 219, 209, 151), (185, 219, 218, 199), (316, 248, 227, 256), (314, 258, 229, 249), (313, 259, 230, 260), (312, 255, 228, 261), (311, 262, 231, 263), (310, 270, 237, 267), (309, 269, 238, 266), (307, 275, 243, 287), (306, 274, 233, 265), (305, 271, 239, 282), (304, 273, 236, 295), (303, 276, 232, 278), (302, 272, 235, 268), (301, 277, 234, 288), (300, 279, 238, 267), (299, 281, 239, 266), (268, 235, 285), (296, 283, 240, 286), (295, 236, 290), (294, 280, 242, 291), (293, 289, 241, 292), (287, 293, 292, 233), (243, 291, 293, 287), (291, 242, 289, 293), (288, 294, 291, 243), (234, 290, 294, 288), (290, 236, 280, 294), (278, 295, 290, 234), (232, 295, 278), (289, 296, 286, 241), (242, 285, 296, 289), (285, 235, 283, 296), (280, 268, 285, 242), (236, 268, 280), (283, 297, 284, 240), (235, 297, 283), (281, 298, 282, 239), (240, 284, 298, 281), (279, 299, 266, 238), (241, 286, 299, 279), (286, 240, 281, 299), (265, 300, 267, 237), (233, 292, 300, 265), (292, 241, 279, 300), (275, 301, 288, 243), (222, 246, 301, 275), (246, 225, 277, 301), (273, 302, 268, 236), (231, 264, 302, 273), (264, 227, 272, 302), (277, 303, 278, 234), (225, 253, 303, 277), (253, 221, 276, 303), (276, 304, 295, 232), (221, 245, 304, 276), (245, 231, 273, 304), (252, 223, 271, 305), (270, 306, 265, 237), (220, 244, 306, 270), (244, 224, 274, 306), (274, 307, 287, 233), (224, 251, 307, 274), (251, 222, 275, 307), (272, 308, 297, 235), (227, 250, 308, 272), (271, 309, 266, 239), (223, 247, 309, 271), (247, 226, 269, 309), (269, 310, 267, 238), (226, 254, 310, 269), (254, 220, 270, 310), (262, 264, 231), (229, 256, 264, 262), (256, 227, 264), (246, 311, 263, 225), (222, 249, 311, 246), (249, 229, 262, 311), (253, 245, 221), (225, 263, 245, 253), (263, 231, 245), (259, 312, 261, 230), (226, 247, 312, 259), (247, 223, 255, 312), (244, 313, 260, 224), (220, 254, 313, 244), (254, 226, 259, 313), (251, 314, 249, 222), (224, 260, 314, 251), (260, 230, 258, 314), (255, 315, 257, 228), (223, 252, 315, 255), (248, 250, 227), (228, 257, 250, 248), (258, 316, 256, 229), (230, 261, 316, 258), (261, 228, 248, 316), (297, 308, 318, 284), (305, 317, 315, 252), (315, 317, 318, 257), (298, 317, 305, 282), (257, 318, 308, 250), (284, 318, 317, 298), (400, 403, 402, 394), (401, 410, 403, 400), (412, 358, 329, 359), (411, 354, 327, 360), (413, 357, 410, 401), (409, 369, 336, 366), (408, 368, 337, 365), (384, 400, 394, 379), (405, 373, 332, 364), (404, 370, 338, 381), (387, 401, 400, 384), (350, 413, 401, 387), (363, 376, 377, 362), (367, 375, 376, 363), (399, 378, 337, 366), (398, 380, 338, 365), (395, 388, 375, 367), (395, 382, 339, 385), (472, 372, 374, 473), (471, 371, 372, 472), (392, 388, 340, 391), (386, 392, 391, 332), (396, 382, 371, 471), (328, 355, 361, 326), (330, 352, 355, 328), (347, 349, 352, 330), (390, 384, 379, 393), (389, 387, 384, 390), (406, 350, 387, 389), (388, 395, 385, 340), (376, 345, 348, 377), (375, 344, 345, 376), (388, 392, 344, 375), (372, 363, 362, 374), (382, 396, 383, 339), (371, 367, 363, 372), (380, 397, 381, 338), (339, 383, 397, 380), (378, 398, 365, 337), (340, 385, 398, 378), (385, 339, 380, 398), (364, 399, 366, 336), (332, 391, 399, 364), (391, 340, 378, 399), (382, 395, 367, 371), (355, 321, 324, 361), (352, 320, 321, 355), (349, 407, 320, 352), (345, 341, 335, 348), (344, 342, 341, 345), (392, 386, 342, 344), (333, 328, 326, 334), (331, 330, 328, 333), (415, 347, 330, 331), (321, 472, 473, 324), (320, 471, 472, 321), (351, 322, 370, 404), (369, 405, 364, 336), (319, 343, 405, 369), (343, 323, 373, 405), (373, 406, 386, 332), (323, 350, 406, 373), (407, 396, 471, 320), (402, 334, 469, 429), (335, 393, 463, 446), (370, 408, 365, 338), (322, 346, 408, 370), (346, 325, 368, 408), (368, 409, 366, 337), (325, 353, 409, 368), (353, 319, 369, 409), (394, 402, 429, 468), (379, 394, 468, 448), (362, 377, 449, 428), (473, 374, 427, 458), (326, 361, 464, 470), (393, 379, 448, 463), (377, 348, 456, 449), (374, 362, 428, 427), (361, 324, 465, 464), (358, 411, 360, 329), (325, 346, 411, 358), (346, 322, 354, 411), (343, 412, 359, 323), (319, 353, 412, 343), (353, 325, 358, 412), (348, 335, 446, 456), (323, 359, 413, 350), (359, 329, 357, 413), (354, 414, 356, 327), (322, 351, 414, 354), (334, 326, 470, 469), (327, 356, 349, 347), (324, 473, 458, 465), (329, 360, 415, 357), (360, 327, 347, 415), (396, 407, 417, 383), (404, 416, 414, 351), (414, 416, 417, 356), (397, 416, 404, 381), (356, 417, 407, 349), (383, 417, 416, 397), (469, 470, 451, 425), (468, 429, 426, 422), (467, 430, 431, 432), (463, 453, 447, 446), (462, 438, 437, 457), (461, 440, 443, 442), (460, 466, 452, 436), (459, 441, 454, 455), (436, 452, 445), (457, 437, 439), (450, 444, 434, 435), (447, 435, 456, 446), (435, 434, 449, 456), (455, 450, 435, 447), (454, 439, 450, 455), (439, 437, 444, 450), (442, 457, 439, 454), (443, 457, 442), (434, 445, 428, 449), (445, 452, 427, 428), (444, 436, 445, 434), (437, 436, 444), (452, 458, 427), (453, 459, 455, 447), (421, 420, 459, 453), (420, 424, 441, 459), (438, 460, 436, 437), (431, 433, 460, 438), (433, 451, 466, 460), (441, 461, 442, 454), (424, 423, 461, 441), (423, 419, 440, 461), (440, 462, 457, 443), (419, 418, 462, 440), (418, 431, 438, 462), (448, 421, 453, 463), (466, 465, 458, 452), (451, 464, 465, 466), (430, 433, 431), (426, 425, 433, 430), (425, 451, 433), (420, 467, 432, 424), (421, 422, 467, 420), (422, 426, 430, 467), (423, 418, 419), (424, 432, 418, 423), (432, 431, 418), (448, 468, 422, 421), (470, 464, 451), (429, 469, 425, 426), (386, 406, 389, 342), (342, 389, 390, 341), (341, 390, 393, 335), (357, 415, 331, 410), (410, 331, 333, 403), (403, 333, 334, 402), (555, 558, 557, 549), (556, 565, 558, 555), (567, 513, 484, 514), (566, 509, 482, 515), (568, 512, 565, 556), (564, 524, 491, 521), (563, 523, 492, 520), (539, 555, 549, 534), (560, 528, 487, 519), (559, 525, 493, 536), (542, 556, 555, 539), (505, 568, 556, 542), (518, 531, 532, 517), (522, 530, 531, 518), (554, 533, 492, 521), (553, 535, 493, 520), (550, 543, 530, 522), (550, 537, 494, 540), (627, 527, 529, 628), (626, 526, 527, 627), (547, 543, 495, 546), (541, 547, 546, 487), (551, 537, 526, 626), (483, 510, 516, 481), (485, 507, 510, 483), (502, 504, 507, 485), (545, 539, 534, 548), (544, 542, 539, 545), (561, 505, 542, 544), (543, 550, 540, 495), (531, 500, 503, 532), (530, 499, 500, 531), (543, 547, 499, 530), (527, 518, 517, 529), (537, 551, 538, 494), (526, 522, 518, 527), (535, 552, 536, 493), (494, 538, 552, 535), (533, 553, 520, 492), (495, 540, 553, 533), (540, 494, 535, 553), (519, 554, 521, 491), (487, 546, 554, 519), (546, 495, 533, 554), (537, 550, 522, 526), (510, 476, 479, 516), (507, 475, 476, 510), (504, 562, 475, 507), (500, 496, 490, 503), (499, 497, 496, 500), (547, 541, 497, 499), (488, 483, 481, 489), (486, 485, 483, 488), (570, 502, 485, 486), (476, 627, 628, 479), (475, 626, 627, 476), (506, 477, 525, 559), (524, 560, 519, 491), (474, 498, 560, 524), (498, 478, 528, 560), (528, 561, 541, 487), (478, 505, 561, 528), (562, 551, 626, 475), (557, 489, 624, 584), (490, 548, 618, 601), (525, 563, 520, 493), (477, 501, 563, 525), (501, 480, 523, 563), (523, 564, 521, 492), (480, 508, 564, 523), (508, 474, 524, 564), (549, 557, 584, 623), (534, 549, 623, 603), (517, 532, 604, 583), (628, 529, 582, 613), (481, 516, 619, 625), (548, 534, 603, 618), (532, 503, 611, 604), (529, 517, 583, 582), (516, 479, 620, 619), (513, 566, 515, 484), (480, 501, 566, 513), (501, 477, 509, 566), (498, 567, 514, 478), (474, 508, 567, 498), (508, 480, 513, 567), (503, 490, 601, 611), (478, 514, 568, 505), (514, 484, 512, 568), (509, 569, 511, 482), (477, 506, 569, 509), (489, 481, 625, 624), (482, 511, 504, 502), (479, 628, 613, 620), (484, 515, 570, 512), (515, 482, 502, 570), (551, 562, 572, 538), (559, 571, 569, 506), (569, 571, 572, 511), (552, 571, 559, 536), (511, 572, 562, 504), (538, 572, 571, 552), (624, 625, 606, 580), (623, 584, 581, 577), (622, 585, 586, 587), (618, 608, 602, 601), (617, 593, 592, 612), (616, 595, 598, 597), (615, 621, 607, 591), (614, 596, 609, 610), (591, 607, 600), (612, 592, 594), (605, 599, 589, 590), (602, 590, 611, 601), (590, 589, 604, 611), (610, 605, 590, 602), (609, 594, 605, 610), (594, 592, 599, 605), (597, 612, 594, 609), (598, 612, 597), (589, 600, 583, 604), (600, 607, 582, 583), (599, 591, 600, 589), (592, 591, 599), (607, 613, 582), (608, 614, 610, 602), (576, 575, 614, 608), (575, 579, 596, 614), (593, 615, 591, 592), (586, 588, 615, 593), (588, 606, 621, 615), (596, 616, 597, 609), (579, 578, 616, 596), (578, 574, 595, 616), (595, 617, 612, 598), (574, 573, 617, 595), (573, 586, 593, 617), (603, 576, 608, 618), (621, 620, 613, 607), (606, 619, 620, 621), (585, 588, 586), (581, 580, 588, 585), (580, 606, 588), (575, 622, 587, 579), (576, 577, 622, 575), (577, 581, 585, 622), (578, 573, 574), (579, 587, 573, 578), (587, 586, 573), (603, 623, 577, 576), (625, 619, 606), (584, 624, 580, 581), (541, 561, 544, 497), (497, 544, 545, 496), (496, 545, 548, 490), (512, 570, 486, 565), (565, 486, 488, 558), (558, 488, 489, 557), (653, 630, 632, 654), (654, 632, 634, 655), (655, 634, 636, 656), (656, 636, 638, 657), (657, 638, 640, 658), (658, 640, 642, 659), (632, 630, 644, 642, 640, 638, 636, 634), (659, 642, 644, 660), (660, 644, 630, 653), (641, 643, 676, 675), (668, 652, 645, 661), (667, 651, 652, 668), (666, 650, 651, 667), (665, 649, 650, 666), (664, 648, 649, 665), (663, 647, 648, 664), (662, 646, 647, 663), (661, 645, 646, 662), (652, 660, 653, 645), (651, 659, 660, 652), (650, 658, 659, 651), (649, 657, 658, 650), (648, 656, 657, 649), (647, 655, 656, 648), (646, 654, 655, 647), (645, 653, 654, 646), (631, 629, 661, 662), (633, 631, 662, 663), (635, 633, 663, 664), (637, 635, 664, 665), (639, 637, 665, 666), (641, 639, 666, 667), (643, 641, 667, 668), (629, 643, 668, 661), (669, 670, 671, 672, 673, 674, 675, 676), (637, 639, 674, 673), (633, 635, 672, 671), (629, 631, 670, 669), (643, 629, 669, 676), (639, 641, 675, 674), (635, 637, 673, 672), (631, 633, 671, 670), (701, 678, 680, 702), (702, 680, 682, 703), (703, 682, 684, 704), (704, 684, 686, 705), (705, 686, 688, 706), (706, 688, 690, 707), (680, 678, 692, 690, 688, 686, 684, 682), (707, 690, 692, 708), (708, 692, 678, 701), (689, 691, 724, 723), (716, 700, 693, 709), (715, 699, 700, 716), (714, 698, 699, 715), (713, 697, 698, 714), (712, 696, 697, 713), (711, 695, 696, 712), (710, 694, 695, 711), (709, 693, 694, 710), (700, 708, 701, 693), (699, 707, 708, 700), (698, 706, 707, 699), (697, 705, 706, 698), (696, 704, 705, 697), (695, 703, 704, 696), (694, 702, 703, 695), (693, 701, 702, 694), (679, 677, 709, 710), (681, 679, 710, 711), (683, 681, 711, 712), (685, 683, 712, 713), (687, 685, 713, 714), (689, 687, 714, 715), (691, 689, 715, 716), (677, 691, 716, 709), (717, 718, 719, 720, 721, 722, 723, 724), (685, 687, 722, 721), (681, 683, 720, 719), (677, 679, 718, 717), (691, 677, 717, 724), (687, 689, 723, 722), (683, 685, 721, 720), (679, 681, 719, 718)])
me_cylinder_001.polygons.foreach_set('material_index', [0, 0, 0, 0, 0, 0, 0, 0, 0, 0, 0, 0, 0, 0, 0, 0, 0, 0, 0, 0, 0, 0, 0, 0, 0, 0, 0, 0, 0, 0, 0, 0, 0, 0, 0, 0, 2, 0, 0, 0, 1, 0, 0, 0, 0, 0, 0, 0, 1, 1, 1, 1, 1, 1, 1, 1, 1, 1, 1, 1, 1, 1, 1, 1, 1, 1, 1, 1, 1, 1, 1, 1, 1, 1, 1, 1, 1, 1, 1, 1, 1, 1, 1, 0, 0, 0, 0, 0, 0, 0, 0, 0, 0, 0, 0, 0, 0, 0, 0, 0, 0, 0, 0, 0, 0, 0, 0, 2, 2, 2, 2, 2, 2, 2, 3, 2, 0, 0, 0, 0, 2, 0, 0, 0, 0, 0, 0, 0, 0, 0, 0, 0, 0, 0, 0, 0, 0, 0, 0, 0, 0, 0, 0, 0, 0, 0, 0, 0, 0, 0, 0, 0, 0, 0, 0, 0, 0, 0, 0, 0, 0, 0, 0, 0, 0, 0, 0, 0, 0, 0, 0, 0, 0, 0, 0, 0, 0, 0, 0, 0, 0, 0, 0, 0, 0, 0, 0, 0, 0, 0, 0, 0, 0, 0, 0, 0, 0, 0, 0, 0, 0, 0, 0, 0, 0, 0, 0, 0, 0, 0, 0, 0, 0, 0, 0, 0, 0, 0, 0, 0, 0, 0, 0, 0, 0, 0, 0, 0, 0, 0, 0, 0, 0, 0, 0, 0, 0, 0, 0, 0, 0, 0, 0, 0, 0, 0, 0, 0, 0, 0, 0, 0, 0, 0, 0, 0, 0, 0, 0, 0, 0, 0, 0, 0, 0, 0, 0, 0, 0, 0, 0, 0, 0, 0, 0, 0, 0, 0, 0, 0, 0, 0, 0, 0, 0, 0, 0, 0, 0, 0, 0, 0, 0, 0, 0, 0, 0, 0, 0, 0, 0, 0, 0, 0, 0, 0, 0, 0, 0, 0, 0, 0, 0, 0, 0, 0, 0, 0, 0, 0, 0, 0, 0, 0, 0, 0, 0, 0, 0, 0, 0, 0, 0, 0, 0, 0, 0, 0, 0, 0, 0, 0, 0, 0, 0, 0, 0, 0, 0, 0, 0, 0, 0, 0, 0, 0, 0, 0, 0, 0, 0, 0, 0, 0, 0, 0, 0, 0, 0, 0, 0, 0, 0, 0, 0, 0, 0, 0, 0, 0, 0, 0, 0, 0, 0, 0, 0, 0, 0, 0, 0, 0, 0, 0, 0, 0, 0, 0, 0, 0, 0, 0, 0, 0, 0, 0, 0, 0, 0, 0, 0, 0, 0, 0, 0, 0, 0, 0, 0, 0, 0, 0, 0, 0, 0, 0, 0, 0, 0, 0, 0, 0, 0, 0, 0, 0, 0, 0, 0, 0, 0, 0, 0, 0, 0, 0, 0, 0, 0, 0, 0, 0, 0, 0, 0, 0, 0, 0, 0, 0, 0, 0, 0, 0, 0, 0, 0, 0, 0, 0, 0, 0, 0, 0, 0, 0, 0, 0, 0, 0, 0, 0, 0, 0, 0, 0, 0, 0, 0, 0, 0, 0, 0, 0, 0, 0, 0, 0, 0, 0, 0, 0, 0, 0, 0, 0, 0, 0, 0, 0, 0, 0, 0, 0, 0, 0, 0, 0, 0, 0, 0, 0, 0, 0, 0, 0, 0, 0, 0, 0, 0, 0, 0, 0, 0, 0, 0, 0, 0, 0, 0, 0, 0, 0, 0, 0, 0, 0, 0, 0, 0, 0, 0, 0, 0, 0, 0, 0, 0, 0, 0, 0, 0, 0, 0, 0, 0, 0, 0, 0, 0, 0, 0, 0, 0, 0, 0, 0, 0, 0, 0, 0, 0, 0, 0, 0, 0, 0, 0, 0, 0, 0, 0, 0, 0, 0, 0, 0, 0, 0, 0, 0, 0, 0, 0, 0, 0, 0, 0, 0, 0, 0, 0, 0, 0, 0, 0, 0, 0, 0, 0, 0, 0, 0, 0, 0, 0, 0, 0, 0, 0, 0, 0, 0, 0, 0, 0, 0, 0, 0, 0, 4, 4, 4, 4, 4, 4, 4, 4, 4, 4, 1, 1, 1, 1, 1, 1, 1, 1, 4, 4, 4, 4, 4, 4, 4, 4, 1, 1, 1, 1, 1, 1, 1, 1, 4, 4, 4, 4, 4, 4, 4, 4, 4, 4, 4, 4, 4, 4, 4, 4, 4, 4, 1, 1, 1, 1, 1, 1, 1, 1, 4, 4, 4, 4, 4, 4, 4, 4, 1, 1, 1, 1, 1, 1, 1, 1, 4, 4, 4, 4, 4, 4, 4, 4])
_uv = me_cylinder_001.uv_layers.new(name='UVMap')
_uv.uv.foreach_set('vector', [1.0, 0.5, 1.0, 1.0, 0.9167, 1.0, 0.9167, 0.5, 0.9167, 0.5, 0.9167, 1.0, 0.8333, 1.0, 0.8333, 0.5, 0.8333, 0.5, 0.8333, 1.0, 0.75, 1.0, 0.75, 0.5, 0.75, 0.5, 0.75, 1.0, 0.6667, 1.0, 0.6667, 0.5, 0.6667, 0.5, 0.6667, 1.0, 0.5833, 1.0, 0.5833, 0.5, 0.5833, 0.5, 0.5833, 1.0, 0.5, 1.0, 0.5, 0.5, 0.5, 0.5, 0.5, 1.0, 0.4167, 1.0, 0.4167, 0.5, 0.4167, 0.5, 0.4167, 1.0, 0.3333, 1.0, 0.3333, 0.5, 0.3333, 0.5, 0.3333, 1.0, 0.25, 1.0, 0.25, 0.5, 0.25, 0.5, 0.25, 1.0, 0.1667, 1.0, 0.1667, 0.5, 0.1439, 0.4338, 0.06624, 0.3561, 0.06624, 0.3561, 0.1439, 0.4338, 0.1667, 0.5, 0.1667, 1.0, 0.08333, 1.0, 0.08333, 0.5, 0.08333, 0.5, 0.08333, 1.0, 7.451e-08, 1.0, 7.451e-08, 0.5, 0.5833, 0.5, 0.5, 0.5, 0.5, 0.5, 0.5833, 0.5, 0.8333, 0.5, 0.75, 0.5, 0.75, 0.5, 0.8333, 0.5, 0.25, 0.5, 0.1667, 0.5, 0.1667, 0.5, 0.25, 0.5, 0.3333, 0.5, 0.25, 0.5, 0.25, 0.5, 0.3333, 0.5, 0.4167, 0.5, 0.3333, 0.5, 0.3333, 0.5, 0.4167, 0.5, 0.5, 0.5, 0.4167, 0.5, 0.4167, 0.5, 0.5, 0.5, 0.5833, 0.5, 0.5, 0.5, 0.5, 0.5, 0.5833, 0.5, 0.6667, 0.5, 0.5833, 0.5, 0.5833, 0.5, 0.6667, 0.5, 0.75, 0.5, 0.6667, 0.5, 0.6667, 0.5, 0.75, 0.5, 0.3333, 0.5, 0.25, 0.5, 0.25, 0.5, 0.3333, 0.5, 0.8333, 0.5, 0.75, 0.5, 0.75, 0.5, 0.8333, 0.5, 0.25, 0.5, 0.1667, 0.5, 0.1667, 0.5, 0.25, 0.5, 0.5, 0.5, 0.4167, 0.5, 0.4167, 0.5, 0.5, 0.5, 0.75, 0.5, 0.6667, 0.5, 0.6667, 0.5, 0.75, 0.5, 0.4167, 0.5, 0.3333, 0.5, 0.3333, 0.5, 0.4167, 0.5, 0.6667, 0.5, 0.5833, 0.5, 0.5833, 0.5, 0.6667, 0.5, 0.3333, 0.5, 0.25, 0.5, 0.25, 0.5, 0.3333, 0.5, 0.9167, 0.5, 0.8333, 0.5, 0.8333, 0.5, 0.9167, 0.5, 0.5833, 0.5, 0.5, 0.5, 0.5, 0.5, 0.5833, 0.5, 0.8333, 0.5, 0.75, 0.5, 0.75, 0.5, 0.8333, 0.5, 0.25, 0.5, 0.1667, 0.5, 0.1667, 0.5, 0.25, 0.5, 0.5, 0.5, 0.4167, 0.5, 0.4167, 0.5, 0.5, 0.5, 0.75, 0.5, 0.6667, 0.5, 0.6667, 0.5, 0.75, 0.5, 7.451e-08, 0.5, 7.451e-08, 0.5, 0.08333, 0.5, 0.08333, 0.5, 0.4167, 0.5, 0.3333, 0.5, 0.3333, 0.5, 0.4167, 0.5, 0.6667, 0.5, 0.5833, 0.5, 0.5833, 0.5, 0.6667, 0.5, 0.1667, 0.5, 0.08333, 0.5, 0.08333, 0.5, 0.1667, 0.5, 0.08333, 0.5, 7.451e-08, 0.5, 7.451e-08, 0.5, 0.08333, 0.5, 0.3333, 0.5, 0.25, 0.5, 0.25, 0.5, 0.3333, 0.5, 0.5833, 0.5, 0.5, 0.5, 0.5, 0.5, 0.5833, 0.5, 0.5, 0.5, 0.4167, 0.5, 0.4167, 0.5, 0.5, 0.5, 0.75, 0.5, 0.6667, 0.5, 0.6667, 0.5, 0.75, 0.5, 1.0, 0.5, 0.9167, 0.5, 0.9167, 0.5, 1.0, 0.5, 0.4167, 0.5, 0.3333, 0.5, 0.3333, 0.5, 0.4167, 0.5, 0.6667, 0.5, 0.5833, 0.5, 0.5833, 0.5, 0.6667, 0.5, 0.75, 0.49, 0.75, 0.4578, 0.63, 0.4578, 0.9167, 0.5, 0.8333, 0.5, 0.8333, 0.5, 0.9167, 0.5, 0.3333, 0.5, 0.25, 0.5, 0.25, 0.5, 0.3333, 0.5, 0.5833, 0.5, 0.5, 0.5, 0.5, 0.5, 0.5833, 0.5, 0.8333, 0.5, 0.75, 0.5, 0.75, 0.5, 0.8333, 0.5, 0.25, 0.5, 0.1667, 0.5, 0.1667, 0.5, 0.25, 0.5, 0.5, 0.5, 0.4167, 0.5, 0.4167, 0.5, 0.5, 0.5, 0.75, 0.5, 0.6667, 0.5, 0.6667, 0.5, 0.75, 0.5, 0.1667, 0.5, 0.08333, 0.5, 0.08333, 0.5, 0.1667, 0.5, 1.0, 0.5, 0.9167, 0.5, 0.9167, 0.5, 1.0, 0.5, 0.4167, 0.5, 0.3333, 0.5, 0.3333, 0.5, 0.4167, 0.5, 0.6667, 0.5, 0.5833, 0.5, 0.5833, 0.5, 0.6667, 0.5, 0.75, 0.01, 0.75, 0.04216, 0.87, 0.04215, 0.87, 0.04215, 0.87, 0.13, 0.9578, 0.13, 0.9578, 0.13, 0.9578, 0.25, 0.99, 0.25, 0.63, 0.4578, 0.63, 0.37, 0.5422, 0.37, 0.5422, 0.37, 0.5422, 0.25, 0.51, 0.25, 0.87, 0.25, 0.75, 0.25, 0.75, 0.37, 0.87, 0.37, 0.9578, 0.25, 0.87, 0.25, 0.87, 0.37, 0.9578, 0.37, 0.51, 0.25, 0.5422, 0.25, 0.5422, 0.13, 0.99, 0.25, 0.9578, 0.25, 0.9578, 0.37, 0.63, 0.25, 0.75, 0.25, 0.75, 0.13, 0.63, 0.13, 0.5422, 0.25, 0.63, 0.25, 0.63, 0.13, 0.5422, 0.13, 0.87, 0.13, 0.75, 0.13, 0.75, 0.25, 0.87, 0.25, 0.5422, 0.13, 0.63, 0.13, 0.63, 0.04215, 0.9578, 0.13, 0.87, 0.13, 0.87, 0.25, 0.9578, 0.25, 0.63, 0.13, 0.75, 0.13, 0.75, 0.04216, 0.63, 0.04215, 0.87, 0.04215, 0.75, 0.04216, 0.75, 0.13, 0.87, 0.13, 0.63, 0.04215, 0.75, 0.04216, 0.75, 0.01, 0.9578, 0.37, 0.87, 0.37, 0.87, 0.4578, 0.63, 0.37, 0.75, 0.37, 0.75, 0.25, 0.63, 0.25, 0.87, 0.37, 0.75, 0.37, 0.75, 0.4578, 0.87, 0.4578, 0.5422, 0.37, 0.63, 0.37, 0.63, 0.25, 0.5422, 0.25, 0.63, 0.4578, 0.75, 0.4578, 0.75, 0.37, 0.63, 0.37, 0.87, 0.4578, 0.75, 0.4578, 0.75, 0.49, 0.25, 0.4622, 0.3561, 0.4338, 0.37, 0.4578, 0.25, 0.49, 0.3561, 0.4338, 0.4338, 0.3561, 0.4578, 0.37, 0.37, 0.4578, 0.4338, 0.3561, 0.4622, 0.25, 0.49, 0.25, 0.4578, 0.37, 0.4622, 0.25, 0.4338, 0.1439, 0.4578, 0.13, 0.49, 0.25, 0.4338, 0.1439, 0.3561, 0.06624, 0.37, 0.04215, 0.4578, 0.13, 0.3561, 0.06624, 0.25, 0.03781, 0.25, 0.01, 0.37, 0.04215, 0.25, 0.03781, 0.1439, 0.06624, 0.13, 0.04215, 0.25, 0.01, 0.1439, 0.06624, 0.06624, 0.1439, 0.04215, 0.13, 0.13, 0.04215, 0.06624, 0.1439, 0.03781, 0.25, 0.01, 0.25, 0.04215, 0.13, 0.03781, 0.25, 0.06624, 0.3561, 0.04215, 0.37, 0.01, 0.25, 0.06624, 0.3561, 0.1439, 0.4338, 0.13, 0.4578, 0.04215, 0.37, 0.1439, 0.4338, 0.25, 0.4622, 0.25, 0.49, 0.13, 0.4578, 0.3561, 0.4338, 0.25, 0.4622, 0.1439, 0.4338, 0.06624, 0.3561, 0.03781, 0.25, 0.06624, 0.1439, 0.1439, 0.06624, 0.25, 0.03781, 0.3561, 0.06624, 0.4338, 0.1439, 0.4622, 0.25, 0.4338, 0.3561, 0.3561, 0.4338, 0.25, 0.4622, 0.25, 0.4622, 0.3561, 0.4338, 0.06624, 0.1439, 0.1439, 0.06624, 0.1439, 0.06624, 0.06624, 0.1439, 0.3561, 0.06624, 0.4338, 0.1439, 0.4338, 0.1439, 0.3561, 0.06624, 0.25, 0.4622, 0.1439, 0.4338, 0.1439, 0.4338, 0.25, 0.4622, 0.4338, 0.3561, 0.3561, 0.4338, 0.3561, 0.4338, 0.4338, 0.3561, 0.03781, 0.25, 0.06624, 0.1439, 0.06624, 0.1439, 0.03781, 0.25, 0.25, 0.03781, 0.3561, 0.06624, 0.3561, 0.06624, 0.25, 0.03781, 0.4622, 0.25, 0.4338, 0.3561, 0.4338, 0.3561, 0.4622, 0.25, 0.06624, 0.3561, 0.03781, 0.25, 0.03781, 0.25, 0.06624, 0.3561, 0.1439, 0.06624, 0.25, 0.03781, 0.25, 0.03781, 0.1439, 0.06624, 0.4338, 0.1439, 0.4622, 0.25, 0.4622, 0.25, 0.4338, 0.1439, 0.9167, 0.5, 0.9167, 0.5, 1.0, 0.5, 1.0, 0.5, 0.08333, 0.5, 0.08333, 0.5, 0.1667, 0.5, 0.1667, 0.5, 0.08333, 0.5, 0.08333, 0.5, 0.1667, 0.5, 0.1667, 0.5, 0.8333, 0.5, 0.8333, 0.5, 0.9167, 0.5, 0.9167, 0.5, 7.451e-08, 0.5, 7.451e-08, 0.5, 0.08333, 0.5, 0.08333, 0.5, 0.9167, 0.5, 0.9167, 0.5, 1.0, 0.5, 1.0, 0.5, 7.451e-08, 0.5, 7.451e-08, 0.5, 0.08333, 0.5, 0.08333, 0.5, 0.9167, 0.5, 0.8333, 0.5, 0.8333, 0.5, 0.9167, 0.5, 0.8333, 0.5, 0.8333, 0.5, 0.9167, 0.5, 0.9167, 0.5, 0.75, 0.5, 0.8333, 0.5, 0.8333, 0.5, 0.75, 0.5, 0.1667, 0.5, 0.25, 0.5, 0.25, 0.5, 0.1667, 0.5, 0.08333, 0.5, 7.451e-08, 0.5, 7.451e-08, 0.5, 0.08333, 0.5, 0.08333, 0.5, 0.1667, 0.5, 0.1667, 0.5, 0.08333, 0.5, 0.9167, 0.5, 0.9167, 0.5, 1.0, 0.5, 1.0, 0.5, 0.375, 0.375, 0.5, 0.375, 0.5, 0.5, 0.375, 0.5, 0.125, 0.375, 0.25, 0.375, 0.25, 0.5, 0.125, 0.5, 0.125, 0.125, 0.25, 0.125, 0.25, 0.25, 0.125, 0.25, 0.375, 0.125, 0.5, 0.125, 0.5, 0.25, 0.375, 0.25, 0.125, 0.625, 0.25, 0.625, 0.25, 0.75, 0.125, 0.75, 0.125, 0.0, 0.0, 0.0, 0.0, 0.0, 0.125, 0.0, 0.375, 0.0, 0.25, 0.0, 0.25, 0.0, 0.375, 0.0, 0.0, 0.375, 0.0, 0.5, 0.0, 0.5, 0.0, 0.375, 0.0, 0.125, 0.0, 0.25, 0.0, 0.25, 0.0, 0.125, 0.625, 0.0, 0.5, 0.0, 0.5, 0.0, 0.625, 0.0, 0.125, 1.0, 0.25, 1.0, 0.25, 1.0, 0.125, 1.0, 0.0, 0.875, 0.0, 1.0, 0.0, 1.0, 0.0, 0.875, 0.375, 0.75, 0.5, 0.75, 0.5, 0.75, 0.375, 0.75, 0.0, 0.625, 0.0, 0.75, 0.0, 0.75, 0.0, 0.625, 0.125, 1.0, 0.25, 1.0, 0.25, 1.0, 0.125, 1.0, 0.375, 0.75, 0.5, 0.75, 0.5, 0.75, 0.375, 0.75, 0.375, 0.75, 0.5, 0.75, 0.375, 0.75, 0.375, 0.75, 0.5, 0.75, 0.5, 0.75, 0.375, 0.75, 0.125, 1.0, 0.25, 1.0, 0.125, 1.0, 0.125, 1.0, 0.25, 1.0, 0.25, 1.0, 0.125, 1.0, 0.125, 1.0, 0.25, 1.0, 0.25, 1.0, 0.125, 1.0, 0.0, 1.0, 0.125, 1.0, 0.125, 1.0, 0.0, 1.0, 0.0, 1.0, 0.125, 1.0, 0.125, 1.0, 0.0, 1.0, 0.125, 1.0, 0.25, 1.0, 0.25, 1.0, 0.125, 1.0, 0.0, 1.0, 0.125, 1.0, 0.125, 1.0, 0.0, 1.0, 0.0, 1.0, 0.125, 1.0, 0.125, 1.0, 0.0, 1.0, 0.125, 1.0, 0.25, 1.0, 0.25, 1.0, 0.125, 1.0, 0.0, 1.0, 0.125, 1.0, 0.125, 1.0, 0.0, 1.0, 0.0, 1.0, 0.125, 1.0, 0.0, 1.0, 0.25, 0.75, 0.375, 0.75, 0.375, 0.75, 0.25, 0.75, 0.25, 0.75, 0.375, 0.75, 0.375, 0.75, 0.25, 0.75, 0.375, 0.75, 0.5, 0.75, 0.5, 0.75, 0.375, 0.75, 0.25, 0.75, 0.375, 0.75, 0.375, 0.75, 0.25, 0.75, 0.25, 0.75, 0.375, 0.75, 0.25, 0.75, 0.0, 0.0, 0.0, 0.0, 0.0, 0.0, 0.0, 0.0, 0.0, 0.0, 0.0, 0.0, 0.0, 0.0, 0.0, 0.0, 0.0, 0.0, 0.0, 0.0, 0.0, 0.0, 0.0, 0.0, 0.0, 0.0, 0.0, 0.0, 0.0, 0.0, 0.25, 0.75, 0.375, 0.75, 0.375, 0.75, 0.25, 0.75, 0.25, 0.75, 0.375, 0.75, 0.375, 0.75, 0.25, 0.75, 0.375, 0.75, 0.5, 0.75, 0.5, 0.75, 0.375, 0.75, 0.0, 1.0, 0.125, 1.0, 0.125, 1.0, 0.0, 1.0, 0.0, 1.0, 0.125, 1.0, 0.125, 1.0, 0.0, 1.0, 0.125, 1.0, 0.25, 1.0, 0.25, 1.0, 0.125, 1.0, 0.0, 0.5, 0.0, 0.625, 0.0, 0.625, 0.0, 0.5, 0.0, 0.5, 0.0, 0.625, 0.0, 0.625, 0.0, 0.5, 0.0, 0.625, 0.0, 0.75, 0.0, 0.75, 0.0, 0.625, 0.25, 0.75, 0.375, 0.75, 0.375, 0.75, 0.25, 0.75, 0.25, 0.75, 0.375, 0.75, 0.375, 0.75, 0.25, 0.75, 0.375, 0.75, 0.5, 0.75, 0.5, 0.75, 0.375, 0.75, 0.0, 0.75, 0.0, 0.875, 0.0, 0.875, 0.0, 0.75, 0.0, 0.75, 0.0, 0.875, 0.0, 0.875, 0.0, 0.75, 0.0, 0.875, 0.0, 1.0, 0.0, 1.0, 0.0, 0.875, 0.0, 1.0, 0.125, 1.0, 0.125, 1.0, 0.0, 1.0, 0.0, 1.0, 0.125, 1.0, 0.125, 1.0, 0.0, 1.0, 0.125, 1.0, 0.25, 1.0, 0.25, 1.0, 0.125, 1.0, 0.625, 0.0, 0.5, 0.0, 0.5, 0.0, 0.625, 0.0, 0.0, 0.0, 0.0, 0.125, 0.0, 0.125, 0.0, 0.0, 0.0, 0.0, 0.0, 0.125, 0.0, 0.125, 0.0, 0.0, 0.0, 0.125, 0.0, 0.25, 0.0, 0.25, 0.0, 0.125, 0.0, 0.25, 0.0, 0.375, 0.0, 0.375, 0.0, 0.25, 0.0, 0.25, 0.0, 0.375, 0.0, 0.375, 0.0, 0.25, 0.0, 0.375, 0.0, 0.5, 0.0, 0.5, 0.0, 0.375, 0.5, 0.5, 0.625, 0.5, 0.625, 0.5, 0.5, 0.5, 0.5, 0.5, 0.625, 0.5, 0.625, 0.5, 0.5, 0.5, 0.5, 0.0, 0.375, 0.0, 0.375, 0.0, 0.5, 0.0, 0.5, 0.0, 0.375, 0.0, 0.375, 0.0, 0.5, 0.0, 0.375, 0.0, 0.25, 0.0, 0.25, 0.0, 0.375, 0.0, 0.25, 0.0, 0.125, 0.0, 0.125, 0.0, 0.25, 0.0, 0.25, 0.0, 0.125, 0.0, 0.125, 0.0, 0.25, 0.0, 0.125, 0.0, 0.0, 0.0, 0.0, 0.0, 0.125, 0.0, 0.25, 0.625, 0.375, 0.75, 0.25, 0.75, 0.25, 0.5, 0.375, 0.5, 0.375, 0.625, 0.25, 0.625, 0.375, 0.5, 0.5, 0.625, 0.375, 0.625, 0.0, 0.625, 0.125, 0.625, 0.125, 0.75, 0.0, 0.75, 0.0, 0.5, 0.125, 0.5, 0.125, 0.625, 0.0, 0.625, 0.125, 0.5, 0.25, 0.5, 0.25, 0.625, 0.125, 0.625, 0.0, 0.875, 0.125, 1.0, 0.0, 1.0, 0.0, 0.75, 0.125, 0.75, 0.125, 0.875, 0.0, 0.875, 0.125, 0.75, 0.25, 0.875, 0.125, 0.875, 0.25, 0.125, 0.375, 0.125, 0.375, 0.25, 0.25, 0.25, 0.25, 0.0, 0.375, 0.0, 0.375, 0.125, 0.25, 0.125, 0.375, 0.0, 0.5, 0.0, 0.5, 0.125, 0.375, 0.125, 0.0, 0.125, 0.125, 0.125, 0.125, 0.25, 0.0, 0.25, 0.0, 0.0, 0.125, 0.0, 0.125, 0.125, 0.0, 0.125, 0.125, 0.0, 0.25, 0.0, 0.25, 0.125, 0.125, 0.125, 0.0, 0.375, 0.125, 0.375, 0.125, 0.5, 0.0, 0.5, 0.0, 0.25, 0.125, 0.25, 0.125, 0.375, 0.0, 0.375, 0.125, 0.25, 0.25, 0.25, 0.25, 0.375, 0.125, 0.375, 0.5, 0.125, 0.625, 0.125, 0.625, 0.25, 0.5, 0.25, 0.5, 0.0, 0.625, 0.0, 0.625, 0.125, 0.5, 0.125, 0.5, 0.375, 0.625, 0.5, 0.5, 0.5, 0.5, 0.25, 0.625, 0.25, 0.625, 0.375, 0.5, 0.375, 0.25, 0.375, 0.375, 0.375, 0.375, 0.5, 0.25, 0.5, 0.25, 0.25, 0.375, 0.25, 0.375, 0.375, 0.25, 0.375, 0.375, 0.25, 0.5, 0.25, 0.5, 0.375, 0.375, 0.375, 0.625, 0.5, 0.625, 0.5, 0.625, 0.3333, 0.0, 0.0, 0.625, 0.0, 0.625, 0.1667, 0.625, 0.125, 0.625, 0.0, 0.625, 0.125, 0.625, 0.1667, 0.625, 0.3333, 0.625, 0.25, 0.0, 0.0, 0.625, 0.1667, 0.625, 0.0, 0.625, 0.0, 0.625, 0.25, 0.625, 0.3333, 0.625, 0.5, 0.625, 0.5, 0.0, 0.0, 0.625, 0.3333, 0.625, 0.1667, 0.0, 0.0, 0.375, 0.375, 0.5, 0.375, 0.5, 0.5, 0.375, 0.5, 0.125, 0.375, 0.25, 0.375, 0.25, 0.5, 0.125, 0.5, 0.125, 0.125, 0.25, 0.125, 0.25, 0.25, 0.125, 0.25, 0.375, 0.125, 0.5, 0.125, 0.5, 0.25, 0.375, 0.25, 0.125, 0.625, 0.25, 0.625, 0.25, 0.75, 0.125, 0.75, 0.125, 0.0, 0.0, 0.0, 0.0, 0.0, 0.125, 0.0, 0.375, 0.0, 0.25, 0.0, 0.25, 0.0, 0.375, 0.0, 0.0, 0.375, 0.0, 0.5, 0.0, 0.5, 0.0, 0.375, 0.0, 0.125, 0.0, 0.25, 0.0, 0.25, 0.0, 0.125, 0.625, 0.0, 0.5, 0.0, 0.5, 0.0, 0.625, 0.0, 0.125, 1.0, 0.25, 1.0, 0.25, 1.0, 0.125, 1.0, 0.0, 0.875, 0.0, 1.0, 0.0, 1.0, 0.0, 0.875, 0.375, 0.75, 0.5, 0.75, 0.5, 0.75, 0.375, 0.75, 0.0, 0.625, 0.0, 0.75, 0.0, 0.75, 0.0, 0.625, 0.125, 1.0, 0.25, 1.0, 0.25, 1.0, 0.125, 1.0, 0.375, 0.75, 0.5, 0.75, 0.5, 0.75, 0.375, 0.75, 0.375, 0.75, 0.5, 0.75, 0.375, 0.75, 0.375, 0.75, 0.5, 0.75, 0.5, 0.75, 0.375, 0.75, 0.125, 1.0, 0.25, 1.0, 0.125, 1.0, 0.125, 1.0, 0.25, 1.0, 0.25, 1.0, 0.125, 1.0, 0.125, 1.0, 0.25, 1.0, 0.25, 1.0, 0.125, 1.0, 0.0, 1.0, 0.125, 1.0, 0.125, 1.0, 0.0, 1.0, 0.0, 1.0, 0.125, 1.0, 0.125, 1.0, 0.0, 1.0, 0.125, 1.0, 0.25, 1.0, 0.25, 1.0, 0.125, 1.0, 0.0, 1.0, 0.125, 1.0, 0.125, 1.0, 0.0, 1.0, 0.0, 1.0, 0.125, 1.0, 0.125, 1.0, 0.0, 1.0, 0.125, 1.0, 0.25, 1.0, 0.25, 1.0, 0.125, 1.0, 0.0, 1.0, 0.125, 1.0, 0.125, 1.0, 0.0, 1.0, 0.0, 1.0, 0.125, 1.0, 0.0, 1.0, 0.25, 0.75, 0.375, 0.75, 0.375, 0.75, 0.25, 0.75, 0.25, 0.75, 0.375, 0.75, 0.375, 0.75, 0.25, 0.75, 0.375, 0.75, 0.5, 0.75, 0.5, 0.75, 0.375, 0.75, 0.25, 0.75, 0.375, 0.75, 0.375, 0.75, 0.25, 0.75, 0.25, 0.75, 0.375, 0.75, 0.25, 0.75, 0.0, 0.0, 0.0, 0.0, 0.0, 0.0, 0.0, 0.0, 0.0, 0.0, 0.0, 0.0, 0.0, 0.0, 0.0, 0.0, 0.0, 0.0, 0.0, 0.0, 0.0, 0.0, 0.0, 0.0, 0.0, 0.0, 0.0, 0.0, 0.0, 0.0, 0.25, 0.75, 0.375, 0.75, 0.375, 0.75, 0.25, 0.75, 0.25, 0.75, 0.375, 0.75, 0.375, 0.75, 0.25, 0.75, 0.375, 0.75, 0.5, 0.75, 0.5, 0.75, 0.375, 0.75, 0.0, 1.0, 0.125, 1.0, 0.125, 1.0, 0.0, 1.0, 0.0, 1.0, 0.125, 1.0, 0.125, 1.0, 0.0, 1.0, 0.125, 1.0, 0.25, 1.0, 0.25, 1.0, 0.125, 1.0, 0.0, 0.5, 0.0, 0.625, 0.0, 0.625, 0.0, 0.5, 0.0, 0.5, 0.0, 0.625, 0.0, 0.625, 0.0, 0.5, 0.0, 0.625, 0.0, 0.75, 0.0, 0.75, 0.0, 0.625, 0.25, 0.75, 0.375, 0.75, 0.375, 0.75, 0.25, 0.75, 0.25, 0.75, 0.375, 0.75, 0.375, 0.75, 0.25, 0.75, 0.375, 0.75, 0.5, 0.75, 0.5, 0.75, 0.375, 0.75, 0.0, 0.75, 0.0, 0.875, 0.0, 0.875, 0.0, 0.75, 0.0, 0.75, 0.0, 0.875, 0.0, 0.875, 0.0, 0.75, 0.0, 0.875, 0.0, 1.0, 0.0, 1.0, 0.0, 0.875, 0.0, 1.0, 0.125, 1.0, 0.125, 1.0, 0.0, 1.0, 0.0, 1.0, 0.125, 1.0, 0.125, 1.0, 0.0, 1.0, 0.125, 1.0, 0.25, 1.0, 0.25, 1.0, 0.125, 1.0, 0.625, 0.0, 0.5, 0.0, 0.5, 0.0, 0.625, 0.0, 0.0, 0.0, 0.0, 0.125, 0.0, 0.125, 0.0, 0.0, 0.0, 0.0, 0.0, 0.125, 0.0, 0.125, 0.0, 0.0, 0.0, 0.125, 0.0, 0.25, 0.0, 0.25, 0.0, 0.125, 0.0, 0.25, 0.0, 0.375, 0.0, 0.375, 0.0, 0.25, 0.0, 0.25, 0.0, 0.375, 0.0, 0.375, 0.0, 0.25, 0.0, 0.375, 0.0, 0.5, 0.0, 0.5, 0.0, 0.375, 0.5, 0.5, 0.625, 0.5, 0.625, 0.5, 0.5, 0.5, 0.5, 0.5, 0.625, 0.5, 0.625, 0.5, 0.5, 0.5, 0.5, 0.0, 0.375, 0.0, 0.375, 0.0, 0.5, 0.0, 0.5, 0.0, 0.375, 0.0, 0.375, 0.0, 0.5, 0.0, 0.375, 0.0, 0.25, 0.0, 0.25, 0.0, 0.375, 0.0, 0.25, 0.0, 0.125, 0.0, 0.125, 0.0, 0.25, 0.0, 0.25, 0.0, 0.125, 0.0, 0.125, 0.0, 0.25, 0.0, 0.125, 0.0, 0.0, 0.0, 0.0, 0.0, 0.125, 0.0, 0.25, 0.625, 0.375, 0.75, 0.25, 0.75, 0.25, 0.5, 0.375, 0.5, 0.375, 0.625, 0.25, 0.625, 0.375, 0.5, 0.5, 0.625, 0.375, 0.625, 0.0, 0.625, 0.125, 0.625, 0.125, 0.75, 0.0, 0.75, 0.0, 0.5, 0.125, 0.5, 0.125, 0.625, 0.0, 0.625, 0.125, 0.5, 0.25, 0.5, 0.25, 0.625, 0.125, 0.625, 0.0, 0.875, 0.125, 1.0, 0.0, 1.0, 0.0, 0.75, 0.125, 0.75, 0.125, 0.875, 0.0, 0.875, 0.125, 0.75, 0.25, 0.875, 0.125, 0.875, 0.25, 0.125, 0.375, 0.125, 0.375, 0.25, 0.25, 0.25, 0.25, 0.0, 0.375, 0.0, 0.375, 0.125, 0.25, 0.125, 0.375, 0.0, 0.5, 0.0, 0.5, 0.125, 0.375, 0.125, 0.0, 0.125, 0.125, 0.125, 0.125, 0.25, 0.0, 0.25, 0.0, 0.0, 0.125, 0.0, 0.125, 0.125, 0.0, 0.125, 0.125, 0.0, 0.25, 0.0, 0.25, 0.125, 0.125, 0.125, 0.0, 0.375, 0.125, 0.375, 0.125, 0.5, 0.0, 0.5, 0.0, 0.25, 0.125, 0.25, 0.125, 0.375, 0.0, 0.375, 0.125, 0.25, 0.25, 0.25, 0.25, 0.375, 0.125, 0.375, 0.5, 0.125, 0.625, 0.125, 0.625, 0.25, 0.5, 0.25, 0.5, 0.0, 0.625, 0.0, 0.625, 0.125, 0.5, 0.125, 0.5, 0.375, 0.625, 0.5, 0.5, 0.5, 0.5, 0.25, 0.625, 0.25, 0.625, 0.375, 0.5, 0.375, 0.25, 0.375, 0.375, 0.375, 0.375, 0.5, 0.25, 0.5, 0.25, 0.25, 0.375, 0.25, 0.375, 0.375, 0.25, 0.375, 0.375, 0.25, 0.5, 0.25, 0.5, 0.375, 0.375, 0.375, 0.625, 0.5, 0.625, 0.5, 0.625, 0.3333, 0.0, 0.0, 0.625, 0.0, 0.625, 0.1667, 0.625, 0.125, 0.625, 0.0, 0.625, 0.125, 0.625, 0.1667, 0.625, 0.3333, 0.625, 0.25, 0.0, 0.0, 0.625, 0.1667, 0.625, 0.0, 0.625, 0.0, 0.625, 0.25, 0.625, 0.3333, 0.625, 0.5, 0.625, 0.5, 0.0, 0.0, 0.625, 0.3333, 0.625, 0.1667, 0.0, 0.0, 0.125, 0.375, 0.25, 0.375, 0.25, 0.375, 0.125, 0.375, 0.125, 0.375, 0.25, 0.375, 0.25, 0.375, 0.125, 0.375, 0.125, 0.125, 0.25, 0.125, 0.25, 0.25, 0.125, 0.25, 0.375, 0.125, 0.5, 0.125, 0.5, 0.25, 0.375, 0.25, 0.125, 0.375, 0.25, 0.375, 0.25, 0.375, 0.125, 0.375, 0.125, 0.0, 0.0, 0.0, 0.0, 0.0, 0.125, 0.0, 0.375, 0.0, 0.25, 0.0, 0.25, 0.0, 0.375, 0.0, 0.0, 0.375, 0.125, 0.375, 0.125, 0.375, 0.0, 0.375, 0.0, 0.125, 0.0, 0.25, 0.0, 0.25, 0.0, 0.125, 0.625, 0.0, 0.5, 0.0, 0.5, 0.0, 0.625, 0.0, 0.0, 0.375, 0.125, 0.375, 0.125, 0.375, 0.0, 0.375, 0.0, 0.375, 0.125, 0.375, 0.125, 0.375, 0.0, 0.375, 0.375, 0.75, 0.25, 0.75, 0.25, 0.75, 0.375, 0.75, 0.375, 0.75, 0.25, 0.75, 0.25, 0.75, 0.375, 0.75, 0.125, 1.0, 0.25, 1.0, 0.25, 1.0, 0.125, 1.0, 0.375, 0.75, 0.5, 0.75, 0.5, 0.75, 0.375, 0.75, 0.375, 0.75, 0.25, 0.75, 0.25, 0.75, 0.375, 0.75, 0.375, 0.75, 0.5, 0.75, 0.5, 0.75, 0.375, 0.75, 0.0, 0.0, 0.0, 0.0, 0.0, 0.0, 0.0, 0.0, 0.0, 0.0, 0.0, 0.0, 0.0, 0.0, 0.0, 0.0, 0.125, 1.0, 0.25, 1.0, 0.25, 1.0, 0.125, 1.0, 0.0, 1.0, 0.125, 1.0, 0.125, 1.0, 0.0, 1.0, 0.0, 0.0, 0.0, 0.0, 0.0, 0.0, 0.0, 0.0, 0.5, 0.375, 0.625, 0.375, 0.625, 0.375, 0.5, 0.375, 0.5, 0.375, 0.625, 0.375, 0.625, 0.375, 0.5, 0.375, 0.5, 0.375, 0.625, 0.375, 0.625, 0.375, 0.5, 0.375, 0.0, 0.375, 0.0, 0.375, 0.0, 0.375, 0.0, 0.375, 0.0, 0.375, 0.0, 0.375, 0.0, 0.375, 0.0, 0.375, 0.0, 0.375, 0.0, 0.375, 0.0, 0.375, 0.0, 0.375, 0.25, 0.75, 0.375, 0.75, 0.375, 0.75, 0.25, 0.75, 0.25, 1.0, 0.125, 1.0, 0.125, 1.0, 0.25, 1.0, 0.25, 1.0, 0.125, 1.0, 0.125, 1.0, 0.25, 1.0, 0.25, 1.0, 0.125, 1.0, 0.125, 1.0, 0.25, 1.0, 0.5, 0.75, 0.375, 0.75, 0.375, 0.75, 0.5, 0.75, 0.0, 0.0, 0.0, 0.0, 0.0, 0.0, 0.0, 0.0, 0.5, 0.75, 0.375, 0.75, 0.375, 0.75, 0.5, 0.75, 0.0, 0.0, 0.0, 0.0, 0.0, 0.0, 0.0, 0.0, 0.0, 0.0, 0.0, 0.0, 0.0, 0.0, 0.0, 0.0, 0.25, 0.75, 0.375, 0.75, 0.375, 0.75, 0.25, 0.75, 0.25, 0.75, 0.375, 0.75, 0.375, 0.75, 0.25, 0.75, 0.375, 0.75, 0.5, 0.75, 0.5, 0.75, 0.375, 0.75, 0.0, 1.0, 0.125, 1.0, 0.125, 1.0, 0.0, 1.0, 0.0, 1.0, 0.125, 1.0, 0.125, 1.0, 0.0, 1.0, 0.125, 1.0, 0.25, 1.0, 0.25, 1.0, 0.125, 1.0, 0.5, 0.75, 0.375, 0.75, 0.375, 0.75, 0.5, 0.75, 0.625, 0.5, 0.625, 0.5, 0.625, 0.5, 0.625, 0.5, 0.625, 0.5, 0.625, 0.5, 0.625, 0.5, 0.625, 0.5, 0.625, 0.5, 0.625, 0.5, 0.625, 0.5, 0.625, 0.5, 0.125, 1.0, 0.0, 1.0, 0.0, 1.0, 0.125, 1.0, 0.125, 1.0, 0.0, 1.0, 0.0, 1.0, 0.125, 1.0, 0.125, 1.0, 0.0, 1.0, 0.0, 1.0, 0.125, 1.0, 0.375, 0.375, 0.5, 0.375, 0.5, 0.375, 0.375, 0.375, 0.375, 0.375, 0.5, 0.375, 0.5, 0.375, 0.375, 0.375, 0.375, 0.375, 0.5, 0.375, 0.5, 0.375, 0.375, 0.375, 0.625, 0.5, 0.625, 0.5, 0.625, 0.5, 0.625, 0.5, 0.625, 0.5, 0.625, 0.5, 0.625, 0.5, 0.625, 0.5, 0.625, 0.0, 0.5, 0.0, 0.5, 0.0, 0.625, 0.0, 0.0, 0.0, 0.0, 0.125, 0.0, 0.125, 0.0, 0.0, 0.0, 0.0, 0.0, 0.125, 0.0, 0.125, 0.0, 0.0, 0.0, 0.125, 0.0, 0.25, 0.0, 0.25, 0.0, 0.125, 0.0, 0.25, 0.0, 0.375, 0.0, 0.375, 0.0, 0.25, 0.0, 0.25, 0.0, 0.375, 0.0, 0.375, 0.0, 0.25, 0.625, 0.5, 0.625, 0.5, 0.625, 0.5, 0.625, 0.5, 0.25, 0.375, 0.375, 0.375, 0.375, 0.375, 0.25, 0.375, 0.0, 0.375, 0.0, 0.375, 0.0, 0.375, 0.0, 0.375, 0.5, 0.0, 0.375, 0.0, 0.375, 0.0, 0.5, 0.0, 0.5, 0.0, 0.375, 0.0, 0.375, 0.0, 0.5, 0.0, 0.375, 0.0, 0.25, 0.0, 0.25, 0.0, 0.375, 0.0, 0.25, 0.0, 0.125, 0.0, 0.125, 0.0, 0.25, 0.0, 0.25, 0.0, 0.125, 0.0, 0.125, 0.0, 0.25, 0.0, 0.125, 0.0, 0.0, 0.0, 0.0, 0.0, 0.125, 0.0, 0.125, 0.375, 0.25, 0.375, 0.25, 0.375, 0.125, 0.375, 0.0, 0.375, 0.125, 0.375, 0.125, 0.375, 0.0, 0.375, 0.375, 0.75, 0.25, 0.75, 0.25, 0.75, 0.375, 0.75, 0.0, 0.0, 0.0, 0.0, 0.0, 0.0, 0.0, 0.0, 0.5, 0.375, 0.625, 0.375, 0.625, 0.375, 0.5, 0.375, 0.0, 0.375, 0.0, 0.375, 0.0, 0.375, 0.0, 0.375, 0.25, 1.0, 0.125, 1.0, 0.125, 1.0, 0.25, 1.0, 0.5, 0.75, 0.375, 0.75, 0.375, 0.75, 0.5, 0.75, 0.625, 0.5, 0.625, 0.5, 0.625, 0.5, 0.625, 0.5, 0.25, 0.125, 0.375, 0.125, 0.375, 0.25, 0.25, 0.25, 0.25, 0.0, 0.375, 0.0, 0.375, 0.125, 0.25, 0.125, 0.375, 0.0, 0.5, 0.0, 0.5, 0.125, 0.375, 0.125, 0.0, 0.125, 0.125, 0.125, 0.125, 0.25, 0.0, 0.25, 0.0, 0.0, 0.125, 0.0, 0.125, 0.125, 0.0, 0.125, 0.125, 0.0, 0.25, 0.0, 0.25, 0.125, 0.125, 0.125, 0.125, 1.0, 0.0, 1.0, 0.0, 1.0, 0.125, 1.0, 0.0, 0.25, 0.125, 0.25, 0.125, 0.375, 0.0, 0.375, 0.125, 0.25, 0.25, 0.25, 0.25, 0.375, 0.125, 0.375, 0.5, 0.125, 0.625, 0.125, 0.625, 0.25, 0.5, 0.25, 0.5, 0.0, 0.625, 0.0, 0.625, 0.125, 0.5, 0.125, 0.375, 0.375, 0.5, 0.375, 0.5, 0.375, 0.375, 0.375, 0.5, 0.25, 0.625, 0.25, 0.625, 0.375, 0.5, 0.375, 0.625, 0.5, 0.625, 0.5, 0.625, 0.5, 0.625, 0.5, 0.25, 0.25, 0.375, 0.25, 0.375, 0.375, 0.25, 0.375, 0.375, 0.25, 0.5, 0.25, 0.5, 0.375, 0.375, 0.375, 0.625, 0.5, 0.625, 0.5, 0.625, 0.3333, 0.0, 0.0, 0.625, 0.0, 0.625, 0.1667, 0.625, 0.125, 0.625, 0.0, 0.625, 0.125, 0.625, 0.1667, 0.625, 0.3333, 0.625, 0.25, 0.0, 0.0, 0.625, 0.1667, 0.625, 0.0, 0.625, 0.0, 0.625, 0.25, 0.625, 0.3333, 0.625, 0.5, 0.625, 0.5, 0.0, 0.0, 0.625, 0.3333, 0.625, 0.1667, 0.0, 0.0, 0.375, 0.375, 0.5, 0.375, 0.5, 0.5, 0.375, 0.5, 0.125, 0.375, 0.25, 0.375, 0.25, 0.5, 0.125, 0.5, 0.125, 0.625, 0.25, 0.625, 0.25, 0.75, 0.125, 0.75, 0.0, 0.375, 0.0, 0.5, 0.0, 0.5, 0.0, 0.375, 0.125, 1.0, 0.25, 1.0, 0.25, 1.0, 0.125, 1.0, 0.0, 0.875, 0.0, 1.0, 0.0, 1.0, 0.0, 0.875, 0.375, 0.75, 0.5, 0.75, 0.5, 0.75, 0.375, 0.75, 0.0, 0.625, 0.0, 0.75, 0.0, 0.75, 0.0, 0.625, 0.375, 0.75, 0.5, 0.75, 0.375, 0.75, 0.125, 1.0, 0.25, 1.0, 0.125, 1.0, 0.125, 1.0, 0.25, 1.0, 0.25, 1.0, 0.125, 1.0, 0.0, 1.0, 0.125, 1.0, 0.125, 1.0, 0.0, 1.0, 0.125, 1.0, 0.25, 1.0, 0.25, 1.0, 0.125, 1.0, 0.0, 1.0, 0.125, 1.0, 0.125, 1.0, 0.0, 1.0, 0.0, 1.0, 0.125, 1.0, 0.125, 1.0, 0.0, 1.0, 0.125, 1.0, 0.25, 1.0, 0.25, 1.0, 0.125, 1.0, 0.0, 1.0, 0.125, 1.0, 0.125, 1.0, 0.0, 1.0, 0.0, 1.0, 0.125, 1.0, 0.0, 1.0, 0.25, 0.75, 0.375, 0.75, 0.375, 0.75, 0.25, 0.75, 0.375, 0.75, 0.5, 0.75, 0.5, 0.75, 0.375, 0.75, 0.25, 0.75, 0.375, 0.75, 0.375, 0.75, 0.25, 0.75, 0.25, 0.75, 0.375, 0.75, 0.25, 0.75, 0.0, 0.0, 0.0, 0.0, 0.0, 0.0, 0.0, 0.5, 0.0, 0.625, 0.0, 0.625, 0.0, 0.5, 0.0, 0.5, 0.0, 0.625, 0.0, 0.625, 0.0, 0.5, 0.0, 0.625, 0.0, 0.75, 0.0, 0.75, 0.0, 0.625, 0.25, 0.75, 0.375, 0.75, 0.375, 0.75, 0.25, 0.75, 0.25, 0.75, 0.375, 0.75, 0.375, 0.75, 0.25, 0.75, 0.375, 0.75, 0.5, 0.75, 0.5, 0.75, 0.375, 0.75, 0.0, 0.75, 0.0, 0.875, 0.0, 0.875, 0.0, 0.75, 0.0, 0.75, 0.0, 0.875, 0.0, 0.875, 0.0, 0.75, 0.0, 0.875, 0.0, 1.0, 0.0, 1.0, 0.0, 0.875, 0.0, 1.0, 0.125, 1.0, 0.125, 1.0, 0.0, 1.0, 0.0, 1.0, 0.125, 1.0, 0.125, 1.0, 0.0, 1.0, 0.125, 1.0, 0.25, 1.0, 0.25, 1.0, 0.125, 1.0, 0.0, 0.375, 0.0, 0.5, 0.0, 0.5, 0.0, 0.375, 0.5, 0.5, 0.625, 0.5, 0.625, 0.5, 0.5, 0.5, 0.5, 0.5, 0.625, 0.5, 0.625, 0.5, 0.5, 0.5, 0.25, 0.625, 0.375, 0.75, 0.25, 0.75, 0.25, 0.5, 0.375, 0.5, 0.375, 0.625, 0.25, 0.625, 0.375, 0.5, 0.5, 0.625, 0.375, 0.625, 0.0, 0.625, 0.125, 0.625, 0.125, 0.75, 0.0, 0.75, 0.0, 0.5, 0.125, 0.5, 0.125, 0.625, 0.0, 0.625, 0.125, 0.5, 0.25, 0.5, 0.25, 0.625, 0.125, 0.625, 0.0, 0.875, 0.125, 1.0, 0.0, 1.0, 0.0, 0.75, 0.125, 0.75, 0.125, 0.875, 0.0, 0.875, 0.125, 0.75, 0.25, 0.875, 0.125, 0.875, 0.0, 0.375, 0.125, 0.375, 0.125, 0.5, 0.0, 0.5, 0.5, 0.375, 0.625, 0.5, 0.5, 0.5, 0.25, 0.375, 0.375, 0.375, 0.375, 0.5, 0.25, 0.5, 0.0, 0.375, 0.0, 0.375, 0.0, 0.375, 0.0, 0.375, 0.0, 0.375, 0.0, 0.375, 0.0, 0.375, 0.0, 0.375, 0.0, 0.375, 0.0, 0.375, 0.0, 0.375, 0.0, 0.375, 0.25, 0.375, 0.375, 0.375, 0.375, 0.375, 0.25, 0.375, 0.25, 0.375, 0.375, 0.375, 0.375, 0.375, 0.25, 0.375, 0.25, 0.375, 0.375, 0.375, 0.375, 0.375, 0.25, 0.375, 0.125, 0.375, 0.25, 0.375, 0.25, 0.375, 0.125, 0.375, 0.125, 0.375, 0.25, 0.375, 0.25, 0.375, 0.125, 0.375, 0.125, 0.125, 0.25, 0.125, 0.25, 0.25, 0.125, 0.25, 0.375, 0.125, 0.5, 0.125, 0.5, 0.25, 0.375, 0.25, 0.125, 0.375, 0.25, 0.375, 0.25, 0.375, 0.125, 0.375, 0.125, 0.0, 0.0, 0.0, 0.0, 0.0, 0.125, 0.0, 0.375, 0.0, 0.25, 0.0, 0.25, 0.0, 0.375, 0.0, 0.0, 0.375, 0.125, 0.375, 0.125, 0.375, 0.0, 0.375, 0.0, 0.125, 0.0, 0.25, 0.0, 0.25, 0.0, 0.125, 0.625, 0.0, 0.5, 0.0, 0.5, 0.0, 0.625, 0.0, 0.0, 0.375, 0.125, 0.375, 0.125, 0.375, 0.0, 0.375, 0.0, 0.375, 0.125, 0.375, 0.125, 0.375, 0.0, 0.375, 0.375, 0.75, 0.25, 0.75, 0.25, 0.75, 0.375, 0.75, 0.375, 0.75, 0.25, 0.75, 0.25, 0.75, 0.375, 0.75, 0.125, 1.0, 0.25, 1.0, 0.25, 1.0, 0.125, 1.0, 0.375, 0.75, 0.5, 0.75, 0.5, 0.75, 0.375, 0.75, 0.375, 0.75, 0.25, 0.75, 0.25, 0.75, 0.375, 0.75, 0.375, 0.75, 0.5, 0.75, 0.5, 0.75, 0.375, 0.75, 0.0, 0.0, 0.0, 0.0, 0.0, 0.0, 0.0, 0.0, 0.0, 0.0, 0.0, 0.0, 0.0, 0.0, 0.0, 0.0, 0.125, 1.0, 0.25, 1.0, 0.25, 1.0, 0.125, 1.0, 0.0, 1.0, 0.125, 1.0, 0.125, 1.0, 0.0, 1.0, 0.0, 0.0, 0.0, 0.0, 0.0, 0.0, 0.0, 0.0, 0.5, 0.375, 0.625, 0.375, 0.625, 0.375, 0.5, 0.375, 0.5, 0.375, 0.625, 0.375, 0.625, 0.375, 0.5, 0.375, 0.5, 0.375, 0.625, 0.375, 0.625, 0.375, 0.5, 0.375, 0.0, 0.375, 0.0, 0.375, 0.0, 0.375, 0.0, 0.375, 0.0, 0.375, 0.0, 0.375, 0.0, 0.375, 0.0, 0.375, 0.0, 0.375, 0.0, 0.375, 0.0, 0.375, 0.0, 0.375, 0.25, 0.75, 0.375, 0.75, 0.375, 0.75, 0.25, 0.75, 0.25, 1.0, 0.125, 1.0, 0.125, 1.0, 0.25, 1.0, 0.25, 1.0, 0.125, 1.0, 0.125, 1.0, 0.25, 1.0, 0.25, 1.0, 0.125, 1.0, 0.125, 1.0, 0.25, 1.0, 0.5, 0.75, 0.375, 0.75, 0.375, 0.75, 0.5, 0.75, 0.0, 0.0, 0.0, 0.0, 0.0, 0.0, 0.0, 0.0, 0.5, 0.75, 0.375, 0.75, 0.375, 0.75, 0.5, 0.75, 0.0, 0.0, 0.0, 0.0, 0.0, 0.0, 0.0, 0.0, 0.0, 0.0, 0.0, 0.0, 0.0, 0.0, 0.0, 0.0, 0.25, 0.75, 0.375, 0.75, 0.375, 0.75, 0.25, 0.75, 0.25, 0.75, 0.375, 0.75, 0.375, 0.75, 0.25, 0.75, 0.375, 0.75, 0.5, 0.75, 0.5, 0.75, 0.375, 0.75, 0.0, 1.0, 0.125, 1.0, 0.125, 1.0, 0.0, 1.0, 0.0, 1.0, 0.125, 1.0, 0.125, 1.0, 0.0, 1.0, 0.125, 1.0, 0.25, 1.0, 0.25, 1.0, 0.125, 1.0, 0.5, 0.75, 0.375, 0.75, 0.375, 0.75, 0.5, 0.75, 0.625, 0.5, 0.625, 0.5, 0.625, 0.5, 0.625, 0.5, 0.625, 0.5, 0.625, 0.5, 0.625, 0.5, 0.625, 0.5, 0.625, 0.5, 0.625, 0.5, 0.625, 0.5, 0.625, 0.5, 0.125, 1.0, 0.0, 1.0, 0.0, 1.0, 0.125, 1.0, 0.125, 1.0, 0.0, 1.0, 0.0, 1.0, 0.125, 1.0, 0.125, 1.0, 0.0, 1.0, 0.0, 1.0, 0.125, 1.0, 0.375, 0.375, 0.5, 0.375, 0.5, 0.375, 0.375, 0.375, 0.375, 0.375, 0.5, 0.375, 0.5, 0.375, 0.375, 0.375, 0.375, 0.375, 0.5, 0.375, 0.5, 0.375, 0.375, 0.375, 0.625, 0.5, 0.625, 0.5, 0.625, 0.5, 0.625, 0.5, 0.625, 0.5, 0.625, 0.5, 0.625, 0.5, 0.625, 0.5, 0.625, 0.0, 0.5, 0.0, 0.5, 0.0, 0.625, 0.0, 0.0, 0.0, 0.0, 0.125, 0.0, 0.125, 0.0, 0.0, 0.0, 0.0, 0.0, 0.125, 0.0, 0.125, 0.0, 0.0, 0.0, 0.125, 0.0, 0.25, 0.0, 0.25, 0.0, 0.125, 0.0, 0.25, 0.0, 0.375, 0.0, 0.375, 0.0, 0.25, 0.0, 0.25, 0.0, 0.375, 0.0, 0.375, 0.0, 0.25, 0.625, 0.5, 0.625, 0.5, 0.625, 0.5, 0.625, 0.5, 0.25, 0.375, 0.375, 0.375, 0.375, 0.375, 0.25, 0.375, 0.0, 0.375, 0.0, 0.375, 0.0, 0.375, 0.0, 0.375, 0.5, 0.0, 0.375, 0.0, 0.375, 0.0, 0.5, 0.0, 0.5, 0.0, 0.375, 0.0, 0.375, 0.0, 0.5, 0.0, 0.375, 0.0, 0.25, 0.0, 0.25, 0.0, 0.375, 0.0, 0.25, 0.0, 0.125, 0.0, 0.125, 0.0, 0.25, 0.0, 0.25, 0.0, 0.125, 0.0, 0.125, 0.0, 0.25, 0.0, 0.125, 0.0, 0.0, 0.0, 0.0, 0.0, 0.125, 0.0, 0.125, 0.375, 0.25, 0.375, 0.25, 0.375, 0.125, 0.375, 0.0, 0.375, 0.125, 0.375, 0.125, 0.375, 0.0, 0.375, 0.375, 0.75, 0.25, 0.75, 0.25, 0.75, 0.375, 0.75, 0.0, 0.0, 0.0, 0.0, 0.0, 0.0, 0.0, 0.0, 0.5, 0.375, 0.625, 0.375, 0.625, 0.375, 0.5, 0.375, 0.0, 0.375, 0.0, 0.375, 0.0, 0.375, 0.0, 0.375, 0.25, 1.0, 0.125, 1.0, 0.125, 1.0, 0.25, 1.0, 0.5, 0.75, 0.375, 0.75, 0.375, 0.75, 0.5, 0.75, 0.625, 0.5, 0.625, 0.5, 0.625, 0.5, 0.625, 0.5, 0.25, 0.125, 0.375, 0.125, 0.375, 0.25, 0.25, 0.25, 0.25, 0.0, 0.375, 0.0, 0.375, 0.125, 0.25, 0.125, 0.375, 0.0, 0.5, 0.0, 0.5, 0.125, 0.375, 0.125, 0.0, 0.125, 0.125, 0.125, 0.125, 0.25, 0.0, 0.25, 0.0, 0.0, 0.125, 0.0, 0.125, 0.125, 0.0, 0.125, 0.125, 0.0, 0.25, 0.0, 0.25, 0.125, 0.125, 0.125, 0.125, 1.0, 0.0, 1.0, 0.0, 1.0, 0.125, 1.0, 0.0, 0.25, 0.125, 0.25, 0.125, 0.375, 0.0, 0.375, 0.125, 0.25, 0.25, 0.25, 0.25, 0.375, 0.125, 0.375, 0.5, 0.125, 0.625, 0.125, 0.625, 0.25, 0.5, 0.25, 0.5, 0.0, 0.625, 0.0, 0.625, 0.125, 0.5, 0.125, 0.375, 0.375, 0.5, 0.375, 0.5, 0.375, 0.375, 0.375, 0.5, 0.25, 0.625, 0.25, 0.625, 0.375, 0.5, 0.375, 0.625, 0.5, 0.625, 0.5, 0.625, 0.5, 0.625, 0.5, 0.25, 0.25, 0.375, 0.25, 0.375, 0.375, 0.25, 0.375, 0.375, 0.25, 0.5, 0.25, 0.5, 0.375, 0.375, 0.375, 0.625, 0.5, 0.625, 0.5, 0.625, 0.3333, 0.0, 0.0, 0.625, 0.0, 0.625, 0.1667, 0.625, 0.125, 0.625, 0.0, 0.625, 0.125, 0.625, 0.1667, 0.625, 0.3333, 0.625, 0.25, 0.0, 0.0, 0.625, 0.1667, 0.625, 0.0, 0.625, 0.0, 0.625, 0.25, 0.625, 0.3333, 0.625, 0.5, 0.625, 0.5, 0.0, 0.0, 0.625, 0.3333, 0.625, 0.1667, 0.0, 0.0, 0.375, 0.375, 0.5, 0.375, 0.5, 0.5, 0.375, 0.5, 0.125, 0.375, 0.25, 0.375, 0.25, 0.5, 0.125, 0.5, 0.125, 0.625, 0.25, 0.625, 0.25, 0.75, 0.125, 0.75, 0.0, 0.375, 0.0, 0.5, 0.0, 0.5, 0.0, 0.375, 0.125, 1.0, 0.25, 1.0, 0.25, 1.0, 0.125, 1.0, 0.0, 0.875, 0.0, 1.0, 0.0, 1.0, 0.0, 0.875, 0.375, 0.75, 0.5, 0.75, 0.5, 0.75, 0.375, 0.75, 0.0, 0.625, 0.0, 0.75, 0.0, 0.75, 0.0, 0.625, 0.375, 0.75, 0.5, 0.75, 0.375, 0.75, 0.125, 1.0, 0.25, 1.0, 0.125, 1.0, 0.125, 1.0, 0.25, 1.0, 0.25, 1.0, 0.125, 1.0, 0.0, 1.0, 0.125, 1.0, 0.125, 1.0, 0.0, 1.0, 0.125, 1.0, 0.25, 1.0, 0.25, 1.0, 0.125, 1.0, 0.0, 1.0, 0.125, 1.0, 0.125, 1.0, 0.0, 1.0, 0.0, 1.0, 0.125, 1.0, 0.125, 1.0, 0.0, 1.0, 0.125, 1.0, 0.25, 1.0, 0.25, 1.0, 0.125, 1.0, 0.0, 1.0, 0.125, 1.0, 0.125, 1.0, 0.0, 1.0, 0.0, 1.0, 0.125, 1.0, 0.0, 1.0, 0.25, 0.75, 0.375, 0.75, 0.375, 0.75, 0.25, 0.75, 0.375, 0.75, 0.5, 0.75, 0.5, 0.75, 0.375, 0.75, 0.25, 0.75, 0.375, 0.75, 0.375, 0.75, 0.25, 0.75, 0.25, 0.75, 0.375, 0.75, 0.25, 0.75, 0.0, 0.0, 0.0, 0.0, 0.0, 0.0, 0.0, 0.5, 0.0, 0.625, 0.0, 0.625, 0.0, 0.5, 0.0, 0.5, 0.0, 0.625, 0.0, 0.625, 0.0, 0.5, 0.0, 0.625, 0.0, 0.75, 0.0, 0.75, 0.0, 0.625, 0.25, 0.75, 0.375, 0.75, 0.375, 0.75, 0.25, 0.75, 0.25, 0.75, 0.375, 0.75, 0.375, 0.75, 0.25, 0.75, 0.375, 0.75, 0.5, 0.75, 0.5, 0.75, 0.375, 0.75, 0.0, 0.75, 0.0, 0.875, 0.0, 0.875, 0.0, 0.75, 0.0, 0.75, 0.0, 0.875, 0.0, 0.875, 0.0, 0.75, 0.0, 0.875, 0.0, 1.0, 0.0, 1.0, 0.0, 0.875, 0.0, 1.0, 0.125, 1.0, 0.125, 1.0, 0.0, 1.0, 0.0, 1.0, 0.125, 1.0, 0.125, 1.0, 0.0, 1.0, 0.125, 1.0, 0.25, 1.0, 0.25, 1.0, 0.125, 1.0, 0.0, 0.375, 0.0, 0.5, 0.0, 0.5, 0.0, 0.375, 0.5, 0.5, 0.625, 0.5, 0.625, 0.5, 0.5, 0.5, 0.5, 0.5, 0.625, 0.5, 0.625, 0.5, 0.5, 0.5, 0.25, 0.625, 0.375, 0.75, 0.25, 0.75, 0.25, 0.5, 0.375, 0.5, 0.375, 0.625, 0.25, 0.625, 0.375, 0.5, 0.5, 0.625, 0.375, 0.625, 0.0, 0.625, 0.125, 0.625, 0.125, 0.75, 0.0, 0.75, 0.0, 0.5, 0.125, 0.5, 0.125, 0.625, 0.0, 0.625, 0.125, 0.5, 0.25, 0.5, 0.25, 0.625, 0.125, 0.625, 0.0, 0.875, 0.125, 1.0, 0.0, 1.0, 0.0, 0.75, 0.125, 0.75, 0.125, 0.875, 0.0, 0.875, 0.125, 0.75, 0.25, 0.875, 0.125, 0.875, 0.0, 0.375, 0.125, 0.375, 0.125, 0.5, 0.0, 0.5, 0.5, 0.375, 0.625, 0.5, 0.5, 0.5, 0.25, 0.375, 0.375, 0.375, 0.375, 0.5, 0.25, 0.5, 0.0, 0.375, 0.0, 0.375, 0.0, 0.375, 0.0, 0.375, 0.0, 0.375, 0.0, 0.375, 0.0, 0.375, 0.0, 0.375, 0.0, 0.375, 0.0, 0.375, 0.0, 0.375, 0.0, 0.375, 0.25, 0.375, 0.375, 0.375, 0.375, 0.375, 0.25, 0.375, 0.25, 0.375, 0.375, 0.375, 0.375, 0.375, 0.25, 0.375, 0.25, 0.375, 0.375, 0.375, 0.375, 0.375, 0.25, 0.375, 1.0, 0.5669, 1.0, 1.0, 0.875, 1.0, 0.875, 0.5669, 0.875, 0.5669, 0.875, 1.0, 0.75, 1.0, 0.75, 0.5669, 0.75, 0.5669, 0.75, 1.0, 0.625, 1.0, 0.625, 0.5669, 0.625, 0.5669, 0.625, 1.0, 0.5, 1.0, 0.5, 0.5669, 0.5, 0.5669, 0.5, 1.0, 0.375, 1.0, 0.375, 0.5669, 0.375, 0.5669, 0.375, 1.0, 0.25, 1.0, 0.25, 0.5669, 0.4197, 0.4197, 0.25, 0.49, 0.08029, 0.4197, 0.01, 0.25, 0.08029, 0.08029, 0.25, 0.01, 0.4197, 0.08029, 0.49, 0.25, 0.25, 0.5669, 0.25, 1.0, 0.125, 1.0, 0.125, 0.5669, 0.125, 0.5669, 0.125, 1.0, 0.0, 1.0, 0.0, 0.5669, 0.5824, 0.25, 0.6315, 0.3685, 0.6315, 0.3685, 0.5824, 0.25, 0.125, 0.5, 0.125, 0.5525, 0.0, 0.5525, 0.0, 0.5, 0.25, 0.5, 0.25, 0.5525, 0.125, 0.5525, 0.125, 0.5, 0.375, 0.5, 0.375, 0.5525, 0.25, 0.5525, 0.25, 0.5, 0.5, 0.5, 0.5, 0.5525, 0.375, 0.5525, 0.375, 0.5, 0.625, 0.5, 0.625, 0.5525, 0.5, 0.5525, 0.5, 0.5, 0.75, 0.5, 0.75, 0.5525, 0.625, 0.5525, 0.625, 0.5, 0.875, 0.5, 0.875, 0.5525, 0.75, 0.5525, 0.75, 0.5, 1.0, 0.5, 1.0, 0.5525, 0.875, 0.5525, 0.875, 0.5, 0.125, 0.5525, 0.125, 0.5669, 0.0, 0.5669, 0.0, 0.5525, 0.25, 0.5525, 0.25, 0.5669, 0.125, 0.5669, 0.125, 0.5525, 0.375, 0.5525, 0.375, 0.5669, 0.25, 0.5669, 0.25, 0.5525, 0.5, 0.5525, 0.5, 0.5669, 0.375, 0.5669, 0.375, 0.5525, 0.625, 0.5525, 0.625, 0.5669, 0.5, 0.5669, 0.5, 0.5525, 0.75, 0.5525, 0.75, 0.5669, 0.625, 0.5669, 0.625, 0.5525, 0.875, 0.5525, 0.875, 0.5669, 0.75, 0.5669, 0.75, 0.5525, 1.0, 0.5525, 1.0, 0.5669, 0.875, 0.5669, 0.875, 0.5525, 0.8685, 0.3685, 0.75, 0.4176, 0.75, 0.49, 0.9197, 0.4197, 0.9176, 0.25, 0.8685, 0.3685, 0.9197, 0.4197, 0.99, 0.25, 0.8685, 0.1315, 0.9176, 0.25, 0.99, 0.25, 0.9197, 0.08029, 0.75, 0.08237, 0.8685, 0.1315, 0.9197, 0.08029, 0.75, 0.01, 0.6315, 0.1315, 0.75, 0.08237, 0.75, 0.01, 0.5803, 0.08029, 0.5824, 0.25, 0.6315, 0.1315, 0.5803, 0.08029, 0.51, 0.25, 0.6315, 0.3685, 0.5824, 0.25, 0.51, 0.25, 0.5803, 0.4197, 0.75, 0.4176, 0.6315, 0.3685, 0.5803, 0.4197, 0.75, 0.49, 0.75, 0.4176, 0.8685, 0.3685, 0.9176, 0.25, 0.8685, 0.1315, 0.75, 0.08237, 0.6315, 0.1315, 0.5824, 0.25, 0.6315, 0.3685, 0.75, 0.08237, 0.6315, 0.1315, 0.6315, 0.1315, 0.75, 0.08237, 0.9176, 0.25, 0.8685, 0.1315, 0.8685, 0.1315, 0.9176, 0.25, 0.75, 0.4176, 0.8685, 0.3685, 0.8685, 0.3685, 0.75, 0.4176, 0.6315, 0.3685, 0.75, 0.4176, 0.75, 0.4176, 0.6315, 0.3685, 0.6315, 0.1315, 0.5824, 0.25, 0.5824, 0.25, 0.6315, 0.1315, 0.8685, 0.1315, 0.75, 0.08237, 0.75, 0.08237, 0.8685, 0.1315, 0.8685, 0.3685, 0.9176, 0.25, 0.9176, 0.25, 0.8685, 0.3685, 1.0, 0.5669, 1.0, 1.0, 0.875, 1.0, 0.875, 0.5669, 0.875, 0.5669, 0.875, 1.0, 0.75, 1.0, 0.75, 0.5669, 0.75, 0.5669, 0.75, 1.0, 0.625, 1.0, 0.625, 0.5669, 0.625, 0.5669, 0.625, 1.0, 0.5, 1.0, 0.5, 0.5669, 0.5, 0.5669, 0.5, 1.0, 0.375, 1.0, 0.375, 0.5669, 0.375, 0.5669, 0.375, 1.0, 0.25, 1.0, 0.25, 0.5669, 0.4197, 0.4197, 0.25, 0.49, 0.08029, 0.4197, 0.01, 0.25, 0.08029, 0.08029, 0.25, 0.01, 0.4197, 0.08029, 0.49, 0.25, 0.25, 0.5669, 0.25, 1.0, 0.125, 1.0, 0.125, 0.5669, 0.125, 0.5669, 0.125, 1.0, 0.0, 1.0, 0.0, 0.5669, 0.5824, 0.25, 0.6315, 0.3685, 0.6315, 0.3685, 0.5824, 0.25, 0.125, 0.5, 0.125, 0.5525, 0.0, 0.5525, 0.0, 0.5, 0.25, 0.5, 0.25, 0.5525, 0.125, 0.5525, 0.125, 0.5, 0.375, 0.5, 0.375, 0.5525, 0.25, 0.5525, 0.25, 0.5, 0.5, 0.5, 0.5, 0.5525, 0.375, 0.5525, 0.375, 0.5, 0.625, 0.5, 0.625, 0.5525, 0.5, 0.5525, 0.5, 0.5, 0.75, 0.5, 0.75, 0.5525, 0.625, 0.5525, 0.625, 0.5, 0.875, 0.5, 0.875, 0.5525, 0.75, 0.5525, 0.75, 0.5, 1.0, 0.5, 1.0, 0.5525, 0.875, 0.5525, 0.875, 0.5, 0.125, 0.5525, 0.125, 0.5669, 0.0, 0.5669, 0.0, 0.5525, 0.25, 0.5525, 0.25, 0.5669, 0.125, 0.5669, 0.125, 0.5525, 0.375, 0.5525, 0.375, 0.5669, 0.25, 0.5669, 0.25, 0.5525, 0.5, 0.5525, 0.5, 0.5669, 0.375, 0.5669, 0.375, 0.5525, 0.625, 0.5525, 0.625, 0.5669, 0.5, 0.5669, 0.5, 0.5525, 0.75, 0.5525, 0.75, 0.5669, 0.625, 0.5669, 0.625, 0.5525, 0.875, 0.5525, 0.875, 0.5669, 0.75, 0.5669, 0.75, 0.5525, 1.0, 0.5525, 1.0, 0.5669, 0.875, 0.5669, 0.875, 0.5525, 0.8685, 0.3685, 0.75, 0.4176, 0.75, 0.49, 0.9197, 0.4197, 0.9176, 0.25, 0.8685, 0.3685, 0.9197, 0.4197, 0.99, 0.25, 0.8685, 0.1315, 0.9176, 0.25, 0.99, 0.25, 0.9197, 0.08029, 0.75, 0.08237, 0.8685, 0.1315, 0.9197, 0.08029, 0.75, 0.01, 0.6315, 0.1315, 0.75, 0.08237, 0.75, 0.01, 0.5803, 0.08029, 0.5824, 0.25, 0.6315, 0.1315, 0.5803, 0.08029, 0.51, 0.25, 0.6315, 0.3685, 0.5824, 0.25, 0.51, 0.25, 0.5803, 0.4197, 0.75, 0.4176, 0.6315, 0.3685, 0.5803, 0.4197, 0.75, 0.49, 0.75, 0.4176, 0.8685, 0.3685, 0.9176, 0.25, 0.8685, 0.1315, 0.75, 0.08237, 0.6315, 0.1315, 0.5824, 0.25, 0.6315, 0.3685, 0.75, 0.08237, 0.6315, 0.1315, 0.6315, 0.1315, 0.75, 0.08237, 0.9176, 0.25, 0.8685, 0.1315, 0.8685, 0.1315, 0.9176, 0.25, 0.75, 0.4176, 0.8685, 0.3685, 0.8685, 0.3685, 0.75, 0.4176, 0.6315, 0.3685, 0.75, 0.4176, 0.75, 0.4176, 0.6315, 0.3685, 0.6315, 0.1315, 0.5824, 0.25, 0.5824, 0.25, 0.6315, 0.1315, 0.8685, 0.1315, 0.75, 0.08237, 0.75, 0.08237, 0.8685, 0.1315, 0.8685, 0.3685, 0.9176, 0.25, 0.9176, 0.25, 0.8685, 0.3685])
me_cylinder_001.materials.append(mat_material_004)
me_cylinder_001.materials.append(mat_negro_001)
me_cylinder_001.materials.append(mat_cristal)
me_cylinder_001.materials.append(mat_gris)
me_cylinder_001.materials.append(mat_material_006)
me_cylinder_001.use_remesh_fix_poles = True
me_cylinder_001.use_remesh_preserve_attributes = False
me_cylinder_001.update()

# ---- objects
ob_body = bpy.data.objects.new('Body', me_cylinder_001)

# ---- transforms, parenting, visibility, modifiers, constraints
ob_body.location = (0.0, 0.0, 0.0)
ob_body.rotation_euler = (1.571, -0.0, 0.0)
ob_body.scale = (1.0, 1.0, 3.958)

# ---- collection membership
col_collection.objects.link(ob_body)

# ---- scene / render settings (as saved in the file)
scene.frame_start = 1; scene.frame_end = 250; scene.frame_set(1)
scene.render.engine = 'BLENDER_EEVEE_NEXT'
scene.cycles.use_denoising = False
scene.cycles.samples = 128
scene.cycles.sampling_pattern = 'TABULATED_SOBOL'
scene.cycles.use_adaptive_sampling = False
scene.cycles.use_light_tree = False
scene.view_settings.view_transform = 'Filmic'
bpy.context.view_layer.update()

# ---- added for rendering (the .blend has no active camera and no usable light): camera, sun
cam_auto = bpy.data.cameras.new('AutoCamera')
cam_auto.lens = 50.0
cam_auto.sensor_width = 36.0
cam_auto.clip_end = 1000.0
ob_auto_camera = bpy.data.objects.new('AutoCamera', cam_auto)
scene.collection.objects.link(ob_auto_camera)
ob_auto_camera.location = (10.6577, -11.7056, 8.52613)
ob_auto_camera.rotation_euler = (1.09748, -7.21219e-08, 0.694738)
scene.camera = ob_auto_camera
light_auto_sun = bpy.data.lights.new('AutoSun', 'SUN')
light_auto_sun.energy = 3.0
light_auto_sun.angle = 0.0523599
ob_auto_sun = bpy.data.objects.new('AutoSun', light_auto_sun)
scene.collection.objects.link(ob_auto_sun)
ob_auto_sun.rotation_euler = (0.872665, 0.174533, 0.523599)
bpy.context.view_layer.update()
